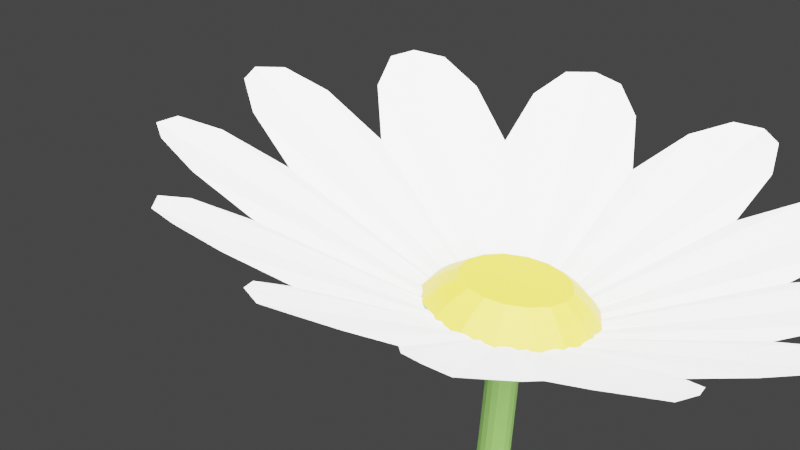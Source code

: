 # Source: flower.blend  (saved by Blender 3.0.42; exported with 4.5.12 LTS)
import bpy
from mathutils import Matrix  # noqa: F401  (used for matrix-valued properties, if any)

bpy.ops.wm.read_factory_settings(use_empty=True)
scene = bpy.context.scene
scene.name = 'Scene'

# ---- collections
col_collection = bpy.data.collections.new('Collection'); scene.collection.children.link(col_collection)

# ---- materials (node trees are filled in below, after node groups)
mat_material_001 = bpy.data.materials.new('Material.001')
mat_material_001.use_transparent_shadow = False
mat_material_002 = bpy.data.materials.new('Material.002')
mat_material_002.use_transparent_shadow = False

# ---- material node trees
mat_material_001.use_nodes = True; mat_material_001.node_tree.nodes.clear()
_N = mat_material_001.node_tree.nodes; _L = mat_material_001.node_tree.links
n0 = _N.new('ShaderNodeBsdfPrincipled'); n0.name = 'Principled BSDF'; n0.location = (10, 300)
n0.distribution = 'GGX'
n0.subsurface_method = 'RANDOM_WALK_SKIN'
n0.inputs[0].default_value = (0.1312, 0.2703, 0.06102, 1.0)
n0.inputs[3].default_value = 1.45
n0.inputs[27].default_value = (0.0, 0.0, 0.0, 1.0)
n0.inputs[28].default_value = 1.0
n1 = _N.new('ShaderNodeOutputMaterial'); n1.name = 'Material Output'; n1.location = (300, 300)
_L.new(n0.outputs[0], n1.inputs[0])
n1.is_active_output = True
mat_material_002.use_nodes = True; mat_material_002.node_tree.nodes.clear()
_N = mat_material_002.node_tree.nodes; _L = mat_material_002.node_tree.links
n0 = _N.new('ShaderNodeBsdfPrincipled'); n0.name = 'Principled BSDF'; n0.location = (10, 300)
n0.distribution = 'GGX'
n0.subsurface_method = 'RANDOM_WALK_SKIN'
n0.inputs[0].default_value = (0.576, 0.442, 0.0309, 1.0)
n0.inputs[3].default_value = 1.45
n0.inputs[27].default_value = (0.0, 0.0, 0.0, 1.0)
n0.inputs[28].default_value = 1.0
n1 = _N.new('ShaderNodeOutputMaterial'); n1.name = 'Material Output'; n1.location = (300, 300)
_L.new(n0.outputs[0], n1.inputs[0])
n1.is_active_output = True

# ---- world
world_world = bpy.data.worlds.new('World'); scene.world = world_world
world_world.use_nodes = True; world_world.node_tree.nodes.clear()
_N = world_world.node_tree.nodes; _L = world_world.node_tree.links
n0 = _N.new('ShaderNodeOutputWorld'); n0.name = 'World Output'; n0.location = (300, 300)
n1 = _N.new('ShaderNodeBackground'); n1.name = 'Background'; n1.location = (10, 300)
n1.inputs[0].default_value = (0.05088, 0.05088, 0.05088, 1.0)
_L.new(n1.outputs[0], n0.inputs[0])
n0.is_active_output = True
world_world.color = (0.05088, 0.05088, 0.05088)
world_world.use_sun_shadow = False
world_world.sun_shadow_jitter_overblur = 0.0

# ---- cameras
cam_camera = bpy.data.cameras.new('Camera')
cam_camera.clip_end = 100.0
cam_camera.lens = 150.5
cam_camera.ortho_scale = 7.314

# ---- lights
light_light = bpy.data.lights.new('Light', 'SUN')
light_light.transmission_factor = 0.0
light_light.angle = 2.094
light_light.energy = 20.0
light_light.shadow_soft_size = 0.1
light_light.shadow_cascade_max_distance = 1000.0

# ---- meshes
me_circle = bpy.data.meshes.new('Circle')
me_circle.from_pydata([(-1.475, -0.5823, 0.6063), (-2.63, -0.707, 1.005), (-3.4, -0.5643, 1.337), (-3.826, -0.299, 1.499), (-3.971, 0.01354, 1.514), (-3.826, 0.3269, 1.499), (-3.4, 0.5922, 1.337), (-2.63, 0.734, 1.005), (-1.475, 0.6102, 0.6063), (-0.4088, 0.2461, 0.1612), (-0.06031, 0.03406, 0.06892), (-0.04142, 0.01636, 0.06175), (-0.04027, 0.01394, 0.06131), (-0.03606, 0.01113, 0.01965), (-0.06031, -0.006167, 0.06892), (-0.4088, -0.219, 0.1612), (-0.4142, 0.09321, 0.2033), (-1.475, 0.2705, 0.6063), (-2.635, 0.4644, 1.047), (-1.47, 0.4792, 0.5642), (-0.4142, -0.06532, 0.2033), (-1.475, -0.2426, 0.6063), (-2.635, -0.4365, 1.047), (-1.47, -0.4521, 0.5642), (-0.4088, 0.01136, 0.1612), (-1.47, 0.01201, 0.5642), (-2.63, 0.01272, 1.005), (-3.394, 0.01319, 1.295), (-3.821, 0.01345, 1.457), (-0.9863, -1.242, 0.6063), (-1.924, -1.927, 1.005), (-2.662, -2.188, 1.337), (-3.164, -2.172, 1.499), (-3.445, -1.974, 1.514), (-3.477, -1.63, 1.499), (-3.24, -1.187, 1.337), (-2.644, -0.6791, 1.005), (-1.583, -0.2091, 0.6063), (-0.4771, 0.008724, 0.1612), (-0.06926, -0.000662, 0.06892), (-0.04405, -0.006544, 0.06175), (-0.04184, -0.008057, 0.06131), (-0.03679, -0.008393, 0.01965), (-0.04915, -0.0355, 0.06892), (-0.2445, -0.3941, 0.1612), (-0.4053, -0.1264, 0.2033), (-1.413, -0.5032, 0.6063), (-2.514, -0.9153, 1.047), (-1.512, -0.3198, 0.5642), (-0.326, -0.2637, 0.2033), (-1.156, -0.9477, 0.6063), (-2.064, -1.695, 1.047), (-1.047, -1.126, 0.5642), (-0.3597, -0.1946, 0.1612), (-1.279, -0.7244, 0.5642), (-2.284, -1.304, 1.005), (-2.946, -1.686, 1.295), (-3.316, -1.899, 1.457), (-0.2332, -1.569, 0.6063), (-0.7025, -2.631, 1.005), (-1.211, -3.226, 1.337), (-1.654, -3.463, 1.499), (-1.997, -3.432, 1.514), (-2.196, -3.15, 1.499), (-2.213, -2.648, 1.337), (-1.95, -1.91, 1.005), (-1.266, -0.9723, 0.6063), (-0.4175, -0.231, 0.1612), (-0.05965, -0.0352, 0.06892), (-0.03488, -0.02769, 0.06175), (-0.03221, -0.0279, 0.06131), (-0.02767, -0.02566, 0.01965), (-0.02482, -0.05532, 0.06892), (-0.01473, -0.4636, 0.1612), (-0.2878, -0.3121, 0.2033), (-0.9718, -1.142, 0.6063), (-1.72, -2.05, 1.047), (-1.15, -1.033, 0.5642), (-0.1505, -0.3913, 0.2033), (-0.5274, -1.399, 0.6063), (-0.9394, -2.5, 1.047), (-0.3433, -1.499, 0.5642), (-0.2142, -0.3484, 0.1612), (-0.7452, -1.267, 0.5642), (-1.326, -2.271, 1.005), (-1.709, -2.933, 1.295), (-1.922, -3.302, 1.457), (0.5823, -1.475, 0.6063), (0.707, -2.63, 1.005), (0.5643, -3.4, 1.337), (0.299, -3.826, 1.499), (-0.01354, -3.971, 1.514), (-0.3269, -3.826, 1.499), (-0.5922, -3.4, 1.337), (-0.734, -2.63, 1.005), (-0.6102, -1.475, 0.6063), (-0.2461, -0.4088, 0.1612), (-0.03406, -0.06031, 0.06892), (-0.01636, -0.04142, 0.06175), (-0.01394, -0.04027, 0.06131), (-0.01113, -0.03606, 0.01965), (0.006167, -0.06031, 0.06892), (0.219, -0.4088, 0.1612), (-0.09321, -0.4142, 0.2033), (-0.2705, -1.475, 0.6063), (-0.4644, -2.635, 1.047), (-0.4792, -1.47, 0.5642), (0.06532, -0.4142, 0.2033), (0.2426, -1.475, 0.6063), (0.4365, -2.635, 1.047), (0.4521, -1.47, 0.5642), (-0.01136, -0.4088, 0.1612), (-0.01201, -1.47, 0.5642), (-0.01272, -2.63, 1.005), (-0.01319, -3.394, 1.295), (-0.01345, -3.821, 1.457), (1.242, -0.9863, 0.6063), (1.927, -1.924, 1.005), (2.188, -2.662, 1.337), (2.172, -3.164, 1.499), (1.974, -3.445, 1.514), (1.63, -3.477, 1.499), (1.187, -3.24, 1.337), (0.6791, -2.644, 1.005), (0.2091, -1.583, 0.6063), (-0.008724, -0.4771, 0.1612), (0.000662, -0.06926, 0.06892), (0.006544, -0.04405, 0.06175), (0.008057, -0.04184, 0.06131), (0.008393, -0.03679, 0.01965), (0.0355, -0.04915, 0.06892), (0.3941, -0.2445, 0.1612), (0.1264, -0.4053, 0.2033), (0.5032, -1.413, 0.6063), (0.9153, -2.514, 1.047), (0.3198, -1.512, 0.5642), (0.2637, -0.326, 0.2033), (0.9477, -1.156, 0.6063), (1.695, -2.064, 1.047), (1.126, -1.047, 0.5642), (0.1946, -0.3597, 0.1612), (0.7244, -1.279, 0.5642), (1.304, -2.284, 1.005), (1.686, -2.946, 1.295), (1.899, -3.316, 1.457), (1.569, -0.2332, 0.6063), (2.631, -0.7025, 1.005), (3.226, -1.211, 1.337), (3.463, -1.654, 1.499), (3.432, -1.997, 1.514), (3.15, -2.196, 1.499), (2.648, -2.213, 1.337), (1.91, -1.95, 1.005), (0.9723, -1.266, 0.6063), (0.231, -0.4175, 0.1612), (0.0352, -0.05965, 0.06892), (0.02769, -0.03488, 0.06175), (0.0279, -0.03221, 0.06131), (0.02566, -0.02767, 0.01965), (0.05532, -0.02482, 0.06892), (0.4636, -0.01473, 0.1612), (0.3121, -0.2878, 0.2033), (1.142, -0.9718, 0.6063), (2.05, -1.72, 1.047), (1.033, -1.15, 0.5642), (0.3913, -0.1505, 0.2033), (1.399, -0.5274, 0.6063), (2.5, -0.9394, 1.047), (1.499, -0.3433, 0.5642), (0.3484, -0.2142, 0.1612), (1.267, -0.7452, 0.5642), (2.271, -1.326, 1.005), (2.933, -1.709, 1.295), (3.302, -1.922, 1.457), (1.475, 0.5823, 0.6063), (2.63, 0.707, 1.005), (3.4, 0.5643, 1.337), (3.826, 0.299, 1.499), (3.971, -0.01354, 1.514), (3.826, -0.3269, 1.499), (3.4, -0.5922, 1.337), (2.63, -0.734, 1.005), (1.475, -0.6102, 0.6063), (0.4088, -0.2461, 0.1612), (0.06031, -0.03406, 0.06892), (0.04142, -0.01636, 0.06175), (0.04027, -0.01394, 0.06131), (0.03606, -0.01113, 0.01965), (0.06031, 0.006167, 0.06892), (0.4088, 0.219, 0.1612), (0.4142, -0.09321, 0.2033), (1.475, -0.2705, 0.6063), (2.635, -0.4644, 1.047), (1.47, -0.4792, 0.5642), (0.4142, 0.06532, 0.2033), (1.475, 0.2426, 0.6063), (2.635, 0.4365, 1.047), (1.47, 0.4521, 0.5642), (0.4088, -0.01136, 0.1612), (1.47, -0.01201, 0.5642), (2.63, -0.01272, 1.005), (3.394, -0.01319, 1.295), (3.821, -0.01345, 1.457), (0.9863, 1.242, 0.6063), (1.924, 1.927, 1.005), (2.662, 2.188, 1.337), (3.164, 2.172, 1.499), (3.445, 1.974, 1.514), (3.477, 1.63, 1.499), (3.24, 1.187, 1.337), (2.644, 0.6791, 1.005), (1.583, 0.2091, 0.6063), (0.4771, -0.008724, 0.1612), (0.06926, 0.000662, 0.06892), (0.04405, 0.006544, 0.06175), (0.04184, 0.008057, 0.06131), (0.03679, 0.008393, 0.01965), (0.04915, 0.0355, 0.06892), (0.2445, 0.3941, 0.1612), (0.4053, 0.1264, 0.2033), (1.413, 0.5032, 0.6063), (2.514, 0.9153, 1.047), (1.512, 0.3198, 0.5642), (0.326, 0.2637, 0.2033), (1.156, 0.9477, 0.6063), (2.064, 1.695, 1.047), (1.047, 1.126, 0.5642), (0.3597, 0.1946, 0.1612), (1.279, 0.7244, 0.5642), (2.284, 1.304, 1.005), (2.946, 1.686, 1.295), (3.316, 1.899, 1.457), (0.2332, 1.569, 0.6063), (0.7025, 2.631, 1.005), (1.211, 3.226, 1.337), (1.654, 3.463, 1.499), (1.997, 3.432, 1.514), (2.196, 3.15, 1.499), (2.213, 2.648, 1.337), (1.95, 1.91, 1.005), (1.266, 0.9723, 0.6063), (0.4175, 0.231, 0.1612), (0.05965, 0.0352, 0.06892), (0.03488, 0.02769, 0.06175), (0.03221, 0.0279, 0.06131), (0.02767, 0.02566, 0.01965), (0.02482, 0.05532, 0.06892), (0.01473, 0.4636, 0.1612), (0.2878, 0.3121, 0.2033), (0.9718, 1.142, 0.6063), (1.72, 2.05, 1.047), (1.15, 1.033, 0.5642), (0.1505, 0.3913, 0.2033), (0.5274, 1.399, 0.6063), (0.9394, 2.5, 1.047), (0.3433, 1.499, 0.5642), (0.2142, 0.3484, 0.1612), (0.7452, 1.267, 0.5642), (1.326, 2.271, 1.005), (1.709, 2.933, 1.295), (1.922, 3.302, 1.457), (-0.5823, 1.475, 0.6063), (-0.707, 2.63, 1.005), (-0.5643, 3.4, 1.337), (-0.299, 3.826, 1.499), (0.01354, 3.971, 1.514), (0.3269, 3.826, 1.499), (0.5922, 3.4, 1.337), (0.734, 2.63, 1.005), (0.6102, 1.475, 0.6063), (0.2461, 0.4088, 0.1612), (0.03406, 0.06031, 0.06892), (0.01636, 0.04142, 0.06175), (0.01394, 0.04027, 0.06131), (0.01113, 0.03606, 0.01965), (-0.006167, 0.06031, 0.06892), (-0.219, 0.4088, 0.1612), (0.09321, 0.4142, 0.2033), (0.2705, 1.475, 0.6063), (0.4644, 2.635, 1.047), (0.4792, 1.47, 0.5642), (-0.06532, 0.4142, 0.2033), (-0.2426, 1.475, 0.6063), (-0.4365, 2.635, 1.047), (-0.4521, 1.47, 0.5642), (0.01136, 0.4088, 0.1612), (0.01201, 1.47, 0.5642), (0.01272, 2.63, 1.005), (0.01319, 3.394, 1.295), (0.01345, 3.821, 1.457), (-1.242, 0.9863, 0.6063), (-1.927, 1.924, 1.005), (-2.188, 2.662, 1.337), (-2.172, 3.164, 1.499), (-1.974, 3.445, 1.514), (-1.63, 3.477, 1.499), (-1.187, 3.24, 1.337), (-0.6791, 2.644, 1.005), (-0.2091, 1.583, 0.6063), (0.008724, 0.4771, 0.1612), (-0.000662, 0.06926, 0.06892), (-0.006544, 0.04405, 0.06175), (-0.008057, 0.04184, 0.06131), (-0.008393, 0.03679, 0.01965), (-0.0355, 0.04915, 0.06892), (-0.3941, 0.2445, 0.1612), (-0.1264, 0.4053, 0.2033), (-0.5032, 1.413, 0.6063), (-0.9153, 2.514, 1.047), (-0.3198, 1.512, 0.5642), (-0.2637, 0.326, 0.2033), (-0.9477, 1.156, 0.6063), (-1.695, 2.064, 1.047), (-1.126, 1.047, 0.5642), (-0.1946, 0.3597, 0.1612), (-0.7244, 1.279, 0.5642), (-1.304, 2.284, 1.005), (-1.686, 2.946, 1.295), (-1.899, 3.316, 1.457), (-1.569, 0.2332, 0.6063), (-2.631, 0.7025, 1.005), (-3.226, 1.211, 1.337), (-3.463, 1.654, 1.499), (-3.432, 1.997, 1.514), (-3.15, 2.196, 1.499), (-2.648, 2.213, 1.337), (-1.91, 1.95, 1.005), (-0.9723, 1.266, 0.6063), (-0.231, 0.4175, 0.1612), (-0.0352, 0.05965, 0.06892), (-0.02769, 0.03488, 0.06175), (-0.0279, 0.03221, 0.06131), (-0.02566, 0.02767, 0.01965), (-0.05532, 0.02482, 0.06892), (-0.4636, 0.01473, 0.1612), (-0.3121, 0.2878, 0.2033), (-1.142, 0.9718, 0.6063), (-2.05, 1.72, 1.047), (-1.033, 1.15, 0.5642), (-0.3913, 0.1505, 0.2033), (-1.399, 0.5274, 0.6063), (-2.5, 0.9394, 1.047), (-1.499, 0.3433, 0.5642), (-0.3484, 0.2142, 0.1612), (-1.267, 0.7452, 0.5642), (-2.271, 1.326, 1.005), (-2.933, 1.709, 1.295), (-3.302, 1.922, 1.457)], [], [(28, 3, 4), (27, 28, 5, 6), (18, 6, 7), (19, 7, 8), (9, 19, 8), (10, 16, 9), (25, 26, 18, 17), (24, 25, 17, 16), (14, 15, 20), (27, 6, 18, 26), (16, 17, 19, 9), (17, 18, 7, 19), (1, 22, 21, 23), (15, 0, 23), (13, 14, 20, 24), (1, 2, 22), (20, 15, 23, 21), (0, 1, 23), (2, 3, 28, 27), (2, 27, 26, 22), (21, 22, 26, 25), (20, 21, 25, 24), (12, 13, 24, 16, 10, 11), (5, 28, 4), (57, 32, 33), (56, 57, 34, 35), (47, 35, 36), (48, 36, 37), (38, 48, 37), (39, 45, 38), (54, 55, 47, 46), (53, 54, 46, 45), (43, 44, 49), (56, 35, 47, 55), (45, 46, 48, 38), (46, 47, 36, 48), (30, 51, 50, 52), (44, 29, 52), (42, 43, 49, 53), (30, 31, 51), (49, 44, 52, 50), (29, 30, 52), (31, 32, 57, 56), (31, 56, 55, 51), (50, 51, 55, 54), (49, 50, 54, 53), (41, 42, 53, 45, 39, 40), (34, 57, 33), (86, 61, 62), (85, 86, 63, 64), (76, 64, 65), (77, 65, 66), (67, 77, 66), (68, 74, 67), (83, 84, 76, 75), (82, 83, 75, 74), (72, 73, 78), (85, 64, 76, 84), (74, 75, 77, 67), (75, 76, 65, 77), (59, 80, 79, 81), (73, 58, 81), (71, 72, 78, 82), (59, 60, 80), (78, 73, 81, 79), (58, 59, 81), (60, 61, 86, 85), (60, 85, 84, 80), (79, 80, 84, 83), (78, 79, 83, 82), (70, 71, 82, 74, 68, 69), (63, 86, 62), (115, 90, 91), (114, 115, 92, 93), (105, 93, 94), (106, 94, 95), (96, 106, 95), (97, 103, 96), (112, 113, 105, 104), (111, 112, 104, 103), (101, 102, 107), (114, 93, 105, 113), (103, 104, 106, 96), (104, 105, 94, 106), (88, 109, 108, 110), (102, 87, 110), (100, 101, 107, 111), (88, 89, 109), (107, 102, 110, 108), (87, 88, 110), (89, 90, 115, 114), (89, 114, 113, 109), (108, 109, 113, 112), (107, 108, 112, 111), (99, 100, 111, 103, 97, 98), (92, 115, 91), (144, 119, 120), (143, 144, 121, 122), (134, 122, 123), (135, 123, 124), (125, 135, 124), (126, 132, 125), (141, 142, 134, 133), (140, 141, 133, 132), (130, 131, 136), (143, 122, 134, 142), (132, 133, 135, 125), (133, 134, 123, 135), (117, 138, 137, 139), (131, 116, 139), (129, 130, 136, 140), (117, 118, 138), (136, 131, 139, 137), (116, 117, 139), (118, 119, 144, 143), (118, 143, 142, 138), (137, 138, 142, 141), (136, 137, 141, 140), (128, 129, 140, 132, 126, 127), (121, 144, 120), (173, 148, 149), (172, 173, 150, 151), (163, 151, 152), (164, 152, 153), (154, 164, 153), (155, 161, 154), (170, 171, 163, 162), (169, 170, 162, 161), (159, 160, 165), (172, 151, 163, 171), (161, 162, 164, 154), (162, 163, 152, 164), (146, 167, 166, 168), (160, 145, 168), (158, 159, 165, 169), (146, 147, 167), (165, 160, 168, 166), (145, 146, 168), (147, 148, 173, 172), (147, 172, 171, 167), (166, 167, 171, 170), (165, 166, 170, 169), (157, 158, 169, 161, 155, 156), (150, 173, 149), (202, 177, 178), (201, 202, 179, 180), (192, 180, 181), (193, 181, 182), (183, 193, 182), (184, 190, 183), (199, 200, 192, 191), (198, 199, 191, 190), (188, 189, 194), (201, 180, 192, 200), (190, 191, 193, 183), (191, 192, 181, 193), (175, 196, 195, 197), (189, 174, 197), (187, 188, 194, 198), (175, 176, 196), (194, 189, 197, 195), (174, 175, 197), (176, 177, 202, 201), (176, 201, 200, 196), (195, 196, 200, 199), (194, 195, 199, 198), (186, 187, 198, 190, 184, 185), (179, 202, 178), (231, 206, 207), (230, 231, 208, 209), (221, 209, 210), (222, 210, 211), (212, 222, 211), (213, 219, 212), (228, 229, 221, 220), (227, 228, 220, 219), (217, 218, 223), (230, 209, 221, 229), (219, 220, 222, 212), (220, 221, 210, 222), (204, 225, 224, 226), (218, 203, 226), (216, 217, 223, 227), (204, 205, 225), (223, 218, 226, 224), (203, 204, 226), (205, 206, 231, 230), (205, 230, 229, 225), (224, 225, 229, 228), (223, 224, 228, 227), (215, 216, 227, 219, 213, 214), (208, 231, 207), (260, 235, 236), (259, 260, 237, 238), (250, 238, 239), (251, 239, 240), (241, 251, 240), (242, 248, 241), (257, 258, 250, 249), (256, 257, 249, 248), (246, 247, 252), (259, 238, 250, 258), (248, 249, 251, 241), (249, 250, 239, 251), (233, 254, 253, 255), (247, 232, 255), (245, 246, 252, 256), (233, 234, 254), (252, 247, 255, 253), (232, 233, 255), (234, 235, 260, 259), (234, 259, 258, 254), (253, 254, 258, 257), (252, 253, 257, 256), (244, 245, 256, 248, 242, 243), (237, 260, 236), (289, 264, 265), (288, 289, 266, 267), (279, 267, 268), (280, 268, 269), (270, 280, 269), (271, 277, 270), (286, 287, 279, 278), (285, 286, 278, 277), (275, 276, 281), (288, 267, 279, 287), (277, 278, 280, 270), (278, 279, 268, 280), (262, 283, 282, 284), (276, 261, 284), (274, 275, 281, 285), (262, 263, 283), (281, 276, 284, 282), (261, 262, 284), (263, 264, 289, 288), (263, 288, 287, 283), (282, 283, 287, 286), (281, 282, 286, 285), (273, 274, 285, 277, 271, 272), (266, 289, 265), (318, 293, 294), (317, 318, 295, 296), (308, 296, 297), (309, 297, 298), (299, 309, 298), (300, 306, 299), (315, 316, 308, 307), (314, 315, 307, 306), (304, 305, 310), (317, 296, 308, 316), (306, 307, 309, 299), (307, 308, 297, 309), (291, 312, 311, 313), (305, 290, 313), (303, 304, 310, 314), (291, 292, 312), (310, 305, 313, 311), (290, 291, 313), (292, 293, 318, 317), (292, 317, 316, 312), (311, 312, 316, 315), (310, 311, 315, 314), (302, 303, 314, 306, 300, 301), (295, 318, 294), (347, 322, 323), (346, 347, 324, 325), (337, 325, 326), (338, 326, 327), (328, 338, 327), (329, 335, 328), (344, 345, 337, 336), (343, 344, 336, 335), (333, 334, 339), (346, 325, 337, 345), (335, 336, 338, 328), (336, 337, 326, 338), (320, 341, 340, 342), (334, 319, 342), (332, 333, 339, 343), (320, 321, 341), (339, 334, 342, 340), (319, 320, 342), (321, 322, 347, 346), (321, 346, 345, 341), (340, 341, 345, 344), (339, 340, 344, 343), (331, 332, 343, 335, 329, 330), (324, 347, 323)])
_uv = me_circle.uv_layers.new(name='UVMap')
_uv.uv.foreach_set('vector', [0.0, 0.0, 0.0, 0.0, 0.0, 0.0, 0.0, 0.0, 0.0, 0.0, 0.0, 0.0, 0.0, 0.0, 0.0, 0.0, 0.0, 0.0, 0.0, 0.0, 0.0, 0.0, 0.0, 0.0, 0.0, 0.0, 0.0, 0.0, 0.0, 0.0, 0.0, 0.0, 0.0, 0.0, 0.0, 0.0, 0.0, 0.0, 0.0, 0.0, 0.0, 0.0, 0.0, 0.0, 0.0, 0.0, 0.0, 0.0, 0.0, 0.0, 0.0, 0.0, 0.0, 0.0, 0.0, 0.0, 0.0, 0.0, 0.0, 0.0, 0.0, 0.0, 0.0, 0.0, 0.0, 0.0, 0.0, 0.0, 0.0, 0.0, 0.0, 0.0, 0.0, 0.0, 0.0, 0.0, 0.0, 0.0, 0.0, 0.0, 0.0, 0.0, 0.0, 0.0, 0.0, 0.0, 0.0, 0.0, 0.0, 0.0, 0.0, 0.0, 0.0, 0.0, 0.0, 0.0, 0.0, 0.0, 0.0, 0.0, 0.0, 0.0, 0.0, 0.0, 0.0, 0.0, 0.0, 0.0, 0.0, 0.0, 0.0, 0.0, 0.0, 0.0, 0.0, 0.0, 0.0, 0.0, 0.0, 0.0, 0.0, 0.0, 0.0, 0.0, 0.0, 0.0, 0.0, 0.0, 0.0, 0.0, 0.0, 0.0, 0.0, 0.0, 0.0, 0.0, 0.0, 0.0, 0.0, 0.0, 0.0, 0.0, 0.0, 0.0, 0.0, 0.0, 0.0, 0.0, 0.0, 0.0, 0.0, 0.0, 0.0, 0.0, 0.0, 0.0, 0.0, 0.0, 0.0, 0.0, 0.0, 0.0, 0.0, 0.0, 0.0, 0.0, 0.0, 0.0, 0.0, 0.0, 0.0, 0.0, 0.0, 0.0, 0.0, 0.0, 0.0, 0.0, 0.0, 0.0, 0.0, 0.0, 0.0, 0.0, 0.0, 0.0, 0.0, 0.0, 0.0, 0.0, 0.0, 0.0, 0.0, 0.0, 0.0, 0.0, 0.0, 0.0, 0.0, 0.0, 0.0, 0.0, 0.0, 0.0, 0.0, 0.0, 0.0, 0.0, 0.0, 0.0, 0.0, 0.0, 0.0, 0.0, 0.0, 0.0, 0.0, 0.0, 0.0, 0.0, 0.0, 0.0, 0.0, 0.0, 0.0, 0.0, 0.0, 0.0, 0.0, 0.0, 0.0, 0.0, 0.0, 0.0, 0.0, 0.0, 0.0, 0.0, 0.0, 0.0, 0.0, 0.0, 0.0, 0.0, 0.0, 0.0, 0.0, 0.0, 0.0, 0.0, 0.0, 0.0, 0.0, 0.0, 0.0, 0.0, 0.0, 0.0, 0.0, 0.0, 0.0, 0.0, 0.0, 0.0, 0.0, 0.0, 0.0, 0.0, 0.0, 0.0, 0.0, 0.0, 0.0, 0.0, 0.0, 0.0, 0.0, 0.0, 0.0, 0.0, 0.0, 0.0, 0.0, 0.0, 0.0, 0.0, 0.0, 0.0, 0.0, 0.0, 0.0, 0.0, 0.0, 0.0, 0.0, 0.0, 0.0, 0.0, 0.0, 0.0, 0.0, 0.0, 0.0, 0.0, 0.0, 0.0, 0.0, 0.0, 0.0, 0.0, 0.0, 0.0, 0.0, 0.0, 0.0, 0.0, 0.0, 0.0, 0.0, 0.0, 0.0, 0.0, 0.0, 0.0, 0.0, 0.0, 0.0, 0.0, 0.0, 0.0, 0.0, 0.0, 0.0, 0.0, 0.0, 0.0, 0.0, 0.0, 0.0, 0.0, 0.0, 0.0, 0.0, 0.0, 0.0, 0.0, 0.0, 0.0, 0.0, 0.0, 0.0, 0.0, 0.0, 0.0, 0.0, 0.0, 0.0, 0.0, 0.0, 0.0, 0.0, 0.0, 0.0, 0.0, 0.0, 0.0, 0.0, 0.0, 0.0, 0.0, 0.0, 0.0, 0.0, 0.0, 0.0, 0.0, 0.0, 0.0, 0.0, 0.0, 0.0, 0.0, 0.0, 0.0, 0.0, 0.0, 0.0, 0.0, 0.0, 0.0, 0.0, 0.0, 0.0, 0.0, 0.0, 0.0, 0.0, 0.0, 0.0, 0.0, 0.0, 0.0, 0.0, 0.0, 0.0, 0.0, 0.0, 0.0, 0.0, 0.0, 0.0, 0.0, 0.0, 0.0, 0.0, 0.0, 0.0, 0.0, 0.0, 0.0, 0.0, 0.0, 0.0, 0.0, 0.0, 0.0, 0.0, 0.0, 0.0, 0.0, 0.0, 0.0, 0.0, 0.0, 0.0, 0.0, 0.0, 0.0, 0.0, 0.0, 0.0, 0.0, 0.0, 0.0, 0.0, 0.0, 0.0, 0.0, 0.0, 0.0, 0.0, 0.0, 0.0, 0.0, 0.0, 0.0, 0.0, 0.0, 0.0, 0.0, 0.0, 0.0, 0.0, 0.0, 0.0, 0.0, 0.0, 0.0, 0.0, 0.0, 0.0, 0.0, 0.0, 0.0, 0.0, 0.0, 0.0, 0.0, 0.0, 0.0, 0.0, 0.0, 0.0, 0.0, 0.0, 0.0, 0.0, 0.0, 0.0, 0.0, 0.0, 0.0, 0.0, 0.0, 0.0, 0.0, 0.0, 0.0, 0.0, 0.0, 0.0, 0.0, 0.0, 0.0, 0.0, 0.0, 0.0, 0.0, 0.0, 0.0, 0.0, 0.0, 0.0, 0.0, 0.0, 0.0, 0.0, 0.0, 0.0, 0.0, 0.0, 0.0, 0.0, 0.0, 0.0, 0.0, 0.0, 0.0, 0.0, 0.0, 0.0, 0.0, 0.0, 0.0, 0.0, 0.0, 0.0, 0.0, 0.0, 0.0, 0.0, 0.0, 0.0, 0.0, 0.0, 0.0, 0.0, 0.0, 0.0, 0.0, 0.0, 0.0, 0.0, 0.0, 0.0, 0.0, 0.0, 0.0, 0.0, 0.0, 0.0, 0.0, 0.0, 0.0, 0.0, 0.0, 0.0, 0.0, 0.0, 0.0, 0.0, 0.0, 0.0, 0.0, 0.0, 0.0, 0.0, 0.0, 0.0, 0.0, 0.0, 0.0, 0.0, 0.0, 0.0, 0.0, 0.0, 0.0, 0.0, 0.0, 0.0, 0.0, 0.0, 0.0, 0.0, 0.0, 0.0, 0.0, 0.0, 0.0, 0.0, 0.0, 0.0, 0.0, 0.0, 0.0, 0.0, 0.0, 0.0, 0.0, 0.0, 0.0, 0.0, 0.0, 0.0, 0.0, 0.0, 0.0, 0.0, 0.0, 0.0, 0.0, 0.0, 0.0, 0.0, 0.0, 0.0, 0.0, 0.0, 0.0, 0.0, 0.0, 0.0, 0.0, 0.0, 0.0, 0.0, 0.0, 0.0, 0.0, 0.0, 0.0, 0.0, 0.0, 0.0, 0.0, 0.0, 0.0, 0.0, 0.0, 0.0, 0.0, 0.0, 0.0, 0.0, 0.0, 0.0, 0.0, 0.0, 0.0, 0.0, 0.0, 0.0, 0.0, 0.0, 0.0, 0.0, 0.0, 0.0, 0.0, 0.0, 0.0, 0.0, 0.0, 0.0, 0.0, 0.0, 0.0, 0.0, 0.0, 0.0, 0.0, 0.0, 0.0, 0.0, 0.0, 0.0, 0.0, 0.0, 0.0, 0.0, 0.0, 0.0, 0.0, 0.0, 0.0, 0.0, 0.0, 0.0, 0.0, 0.0, 0.0, 0.0, 0.0, 0.0, 0.0, 0.0, 0.0, 0.0, 0.0, 0.0, 0.0, 0.0, 0.0, 0.0, 0.0, 0.0, 0.0, 0.0, 0.0, 0.0, 0.0, 0.0, 0.0, 0.0, 0.0, 0.0, 0.0, 0.0, 0.0, 0.0, 0.0, 0.0, 0.0, 0.0, 0.0, 0.0, 0.0, 0.0, 0.0, 0.0, 0.0, 0.0, 0.0, 0.0, 0.0, 0.0, 0.0, 0.0, 0.0, 0.0, 0.0, 0.0, 0.0, 0.0, 0.0, 0.0, 0.0, 0.0, 0.0, 0.0, 0.0, 0.0, 0.0, 0.0, 0.0, 0.0, 0.0, 0.0, 0.0, 0.0, 0.0, 0.0, 0.0, 0.0, 0.0, 0.0, 0.0, 0.0, 0.0, 0.0, 0.0, 0.0, 0.0, 0.0, 0.0, 0.0, 0.0, 0.0, 0.0, 0.0, 0.0, 0.0, 0.0, 0.0, 0.0, 0.0, 0.0, 0.0, 0.0, 0.0, 0.0, 0.0, 0.0, 0.0, 0.0, 0.0, 0.0, 0.0, 0.0, 0.0, 0.0, 0.0, 0.0, 0.0, 0.0, 0.0, 0.0, 0.0, 0.0, 0.0, 0.0, 0.0, 0.0, 0.0, 0.0, 0.0, 0.0, 0.0, 0.0, 0.0, 0.0, 0.0, 0.0, 0.0, 0.0, 0.0, 0.0, 0.0, 0.0, 0.0, 0.0, 0.0, 0.0, 0.0, 0.0, 0.0, 0.0, 0.0, 0.0, 0.0, 0.0, 0.0, 0.0, 0.0, 0.0, 0.0, 0.0, 0.0, 0.0, 0.0, 0.0, 0.0, 0.0, 0.0, 0.0, 0.0, 0.0, 0.0, 0.0, 0.0, 0.0, 0.0, 0.0, 0.0, 0.0, 0.0, 0.0, 0.0, 0.0, 0.0, 0.0, 0.0, 0.0, 0.0, 0.0, 0.0, 0.0, 0.0, 0.0, 0.0, 0.0, 0.0, 0.0, 0.0, 0.0, 0.0, 0.0, 0.0, 0.0, 0.0, 0.0, 0.0, 0.0, 0.0, 0.0, 0.0, 0.0, 0.0, 0.0, 0.0, 0.0, 0.0, 0.0, 0.0, 0.0, 0.0, 0.0, 0.0, 0.0, 0.0, 0.0, 0.0, 0.0, 0.0, 0.0, 0.0, 0.0, 0.0, 0.0, 0.0, 0.0, 0.0, 0.0, 0.0, 0.0, 0.0, 0.0, 0.0, 0.0, 0.0, 0.0, 0.0, 0.0, 0.0, 0.0, 0.0, 0.0, 0.0, 0.0, 0.0, 0.0, 0.0, 0.0, 0.0, 0.0, 0.0, 0.0, 0.0, 0.0, 0.0, 0.0, 0.0, 0.0, 0.0, 0.0, 0.0, 0.0, 0.0, 0.0, 0.0, 0.0, 0.0, 0.0, 0.0, 0.0, 0.0, 0.0, 0.0, 0.0, 0.0, 0.0, 0.0, 0.0, 0.0, 0.0, 0.0, 0.0, 0.0, 0.0, 0.0, 0.0, 0.0, 0.0, 0.0, 0.0, 0.0, 0.0, 0.0, 0.0, 0.0, 0.0, 0.0, 0.0, 0.0, 0.0, 0.0, 0.0, 0.0, 0.0, 0.0, 0.0, 0.0, 0.0, 0.0, 0.0, 0.0, 0.0, 0.0, 0.0, 0.0, 0.0, 0.0, 0.0, 0.0, 0.0, 0.0, 0.0, 0.0, 0.0, 0.0, 0.0, 0.0, 0.0, 0.0, 0.0, 0.0, 0.0, 0.0, 0.0, 0.0, 0.0, 0.0, 0.0, 0.0, 0.0, 0.0, 0.0, 0.0, 0.0, 0.0, 0.0, 0.0, 0.0, 0.0, 0.0, 0.0, 0.0, 0.0, 0.0, 0.0, 0.0, 0.0, 0.0, 0.0, 0.0, 0.0, 0.0, 0.0, 0.0, 0.0, 0.0, 0.0, 0.0, 0.0, 0.0, 0.0, 0.0, 0.0, 0.0, 0.0, 0.0, 0.0, 0.0, 0.0, 0.0, 0.0, 0.0, 0.0, 0.0, 0.0, 0.0, 0.0, 0.0, 0.0, 0.0, 0.0, 0.0, 0.0, 0.0, 0.0, 0.0, 0.0, 0.0, 0.0, 0.0, 0.0, 0.0, 0.0, 0.0, 0.0, 0.0, 0.0, 0.0, 0.0, 0.0, 0.0, 0.0, 0.0, 0.0, 0.0, 0.0, 0.0, 0.0, 0.0, 0.0, 0.0, 0.0, 0.0, 0.0, 0.0, 0.0, 0.0, 0.0, 0.0, 0.0, 0.0, 0.0, 0.0, 0.0, 0.0, 0.0, 0.0, 0.0, 0.0, 0.0, 0.0, 0.0, 0.0, 0.0, 0.0, 0.0, 0.0, 0.0, 0.0, 0.0, 0.0, 0.0, 0.0, 0.0, 0.0, 0.0, 0.0, 0.0, 0.0, 0.0, 0.0, 0.0, 0.0, 0.0, 0.0, 0.0, 0.0, 0.0, 0.0, 0.0, 0.0, 0.0, 0.0, 0.0, 0.0, 0.0, 0.0, 0.0, 0.0, 0.0, 0.0, 0.0, 0.0, 0.0, 0.0, 0.0, 0.0, 0.0, 0.0, 0.0, 0.0, 0.0, 0.0, 0.0, 0.0, 0.0, 0.0, 0.0, 0.0, 0.0, 0.0, 0.0, 0.0, 0.0, 0.0, 0.0, 0.0, 0.0, 0.0, 0.0, 0.0, 0.0, 0.0, 0.0, 0.0, 0.0, 0.0, 0.0, 0.0, 0.0, 0.0, 0.0, 0.0, 0.0, 0.0, 0.0, 0.0, 0.0, 0.0, 0.0, 0.0, 0.0, 0.0, 0.0, 0.0, 0.0, 0.0, 0.0, 0.0, 0.0, 0.0, 0.0, 0.0, 0.0, 0.0, 0.0, 0.0, 0.0, 0.0, 0.0, 0.0, 0.0, 0.0, 0.0, 0.0, 0.0, 0.0, 0.0, 0.0, 0.0, 0.0, 0.0, 0.0, 0.0, 0.0, 0.0, 0.0, 0.0, 0.0, 0.0, 0.0, 0.0, 0.0, 0.0, 0.0, 0.0, 0.0, 0.0, 0.0, 0.0, 0.0, 0.0, 0.0, 0.0, 0.0, 0.0, 0.0, 0.0, 0.0, 0.0, 0.0, 0.0, 0.0, 0.0, 0.0, 0.0, 0.0, 0.0, 0.0, 0.0, 0.0, 0.0, 0.0, 0.0, 0.0, 0.0, 0.0, 0.0, 0.0, 0.0, 0.0, 0.0, 0.0, 0.0, 0.0, 0.0, 0.0, 0.0, 0.0, 0.0, 0.0, 0.0, 0.0, 0.0, 0.0, 0.0, 0.0, 0.0, 0.0, 0.0, 0.0, 0.0, 0.0, 0.0, 0.0, 0.0, 0.0, 0.0, 0.0, 0.0, 0.0, 0.0, 0.0, 0.0, 0.0, 0.0, 0.0, 0.0, 0.0, 0.0, 0.0, 0.0, 0.0, 0.0, 0.0, 0.0, 0.0, 0.0, 0.0, 0.0, 0.0, 0.0, 0.0, 0.0, 0.0, 0.0, 0.0, 0.0, 0.0, 0.0, 0.0, 0.0, 0.0, 0.0, 0.0, 0.0, 0.0, 0.0, 0.0, 0.0, 0.0, 0.0, 0.0, 0.0, 0.0, 0.0, 0.0, 0.0, 0.0, 0.0, 0.0, 0.0, 0.0, 0.0, 0.0, 0.0, 0.0, 0.0, 0.0, 0.0, 0.0, 0.0, 0.0, 0.0, 0.0, 0.0, 0.0, 0.0, 0.0, 0.0, 0.0, 0.0, 0.0, 0.0, 0.0, 0.0, 0.0, 0.0, 0.0, 0.0, 0.0, 0.0, 0.0, 0.0, 0.0, 0.0, 0.0, 0.0, 0.0, 0.0, 0.0, 0.0, 0.0, 0.0, 0.0, 0.0, 0.0, 0.0, 0.0, 0.0, 0.0, 0.0, 0.0, 0.0, 0.0, 0.0, 0.0, 0.0, 0.0, 0.0, 0.0, 0.0, 0.0, 0.0, 0.0, 0.0, 0.0, 0.0, 0.0, 0.0, 0.0, 0.0, 0.0, 0.0, 0.0, 0.0, 0.0, 0.0, 0.0, 0.0, 0.0, 0.0, 0.0, 0.0, 0.0, 0.0, 0.0, 0.0, 0.0, 0.0, 0.0, 0.0, 0.0, 0.0, 0.0, 0.0, 0.0, 0.0, 0.0, 0.0, 0.0, 0.0, 0.0, 0.0, 0.0, 0.0, 0.0, 0.0, 0.0, 0.0, 0.0, 0.0, 0.0, 0.0, 0.0, 0.0, 0.0, 0.0, 0.0, 0.0, 0.0, 0.0, 0.0, 0.0, 0.0, 0.0, 0.0, 0.0, 0.0, 0.0, 0.0, 0.0, 0.0, 0.0, 0.0, 0.0, 0.0, 0.0, 0.0, 0.0, 0.0, 0.0, 0.0, 0.0, 0.0, 0.0, 0.0, 0.0, 0.0, 0.0, 0.0, 0.0, 0.0, 0.0, 0.0, 0.0, 0.0, 0.0, 0.0, 0.0, 0.0, 0.0, 0.0, 0.0, 0.0, 0.0, 0.0, 0.0, 0.0, 0.0, 0.0, 0.0, 0.0, 0.0, 0.0, 0.0, 0.0, 0.0, 0.0, 0.0, 0.0, 0.0, 0.0, 0.0, 0.0, 0.0, 0.0, 0.0, 0.0, 0.0, 0.0, 0.0, 0.0, 0.0, 0.0, 0.0, 0.0, 0.0, 0.0, 0.0, 0.0, 0.0, 0.0, 0.0, 0.0, 0.0, 0.0, 0.0, 0.0, 0.0, 0.0, 0.0, 0.0, 0.0, 0.0, 0.0, 0.0, 0.0, 0.0, 0.0, 0.0, 0.0, 0.0, 0.0, 0.0, 0.0, 0.0, 0.0, 0.0, 0.0, 0.0, 0.0, 0.0, 0.0, 0.0, 0.0, 0.0, 0.0, 0.0, 0.0, 0.0, 0.0, 0.0, 0.0, 0.0, 0.0, 0.0, 0.0, 0.0, 0.0, 0.0, 0.0, 0.0, 0.0, 0.0, 0.0, 0.0, 0.0, 0.0, 0.0, 0.0, 0.0, 0.0, 0.0, 0.0, 0.0, 0.0, 0.0, 0.0, 0.0, 0.0, 0.0, 0.0, 0.0, 0.0, 0.0, 0.0, 0.0, 0.0, 0.0, 0.0, 0.0, 0.0, 0.0, 0.0, 0.0, 0.0, 0.0, 0.0, 0.0, 0.0, 0.0, 0.0, 0.0, 0.0, 0.0, 0.0, 0.0, 0.0, 0.0, 0.0, 0.0, 0.0, 0.0, 0.0, 0.0, 0.0, 0.0, 0.0, 0.0, 0.0, 0.0, 0.0, 0.0, 0.0, 0.0, 0.0, 0.0, 0.0, 0.0, 0.0, 0.0, 0.0, 0.0, 0.0, 0.0, 0.0, 0.0, 0.0, 0.0, 0.0, 0.0, 0.0, 0.0, 0.0, 0.0, 0.0, 0.0, 0.0, 0.0, 0.0, 0.0, 0.0, 0.0, 0.0, 0.0, 0.0, 0.0, 0.0, 0.0, 0.0, 0.0, 0.0, 0.0, 0.0, 0.0, 0.0, 0.0, 0.0, 0.0, 0.0, 0.0, 0.0, 0.0, 0.0, 0.0, 0.0, 0.0, 0.0, 0.0, 0.0, 0.0, 0.0, 0.0, 0.0, 0.0, 0.0, 0.0, 0.0, 0.0, 0.0, 0.0, 0.0, 0.0, 0.0, 0.0, 0.0, 0.0, 0.0, 0.0, 0.0, 0.0, 0.0, 0.0, 0.0, 0.0, 0.0, 0.0, 0.0, 0.0, 0.0, 0.0, 0.0, 0.0, 0.0, 0.0, 0.0, 0.0, 0.0, 0.0, 0.0, 0.0, 0.0, 0.0, 0.0, 0.0, 0.0, 0.0, 0.0, 0.0, 0.0, 0.0, 0.0, 0.0, 0.0, 0.0, 0.0, 0.0, 0.0, 0.0, 0.0, 0.0, 0.0, 0.0, 0.0, 0.0, 0.0, 0.0, 0.0, 0.0, 0.0, 0.0, 0.0, 0.0, 0.0, 0.0, 0.0, 0.0, 0.0, 0.0, 0.0, 0.0, 0.0, 0.0, 0.0, 0.0, 0.0, 0.0, 0.0, 0.0, 0.0, 0.0, 0.0, 0.0, 0.0, 0.0, 0.0, 0.0, 0.0, 0.0, 0.0, 0.0, 0.0, 0.0, 0.0, 0.0, 0.0, 0.0, 0.0, 0.0, 0.0, 0.0, 0.0, 0.0, 0.0, 0.0, 0.0, 0.0, 0.0, 0.0, 0.0, 0.0, 0.0, 0.0, 0.0, 0.0, 0.0, 0.0, 0.0, 0.0, 0.0, 0.0, 0.0, 0.0, 0.0, 0.0, 0.0, 0.0, 0.0, 0.0, 0.0, 0.0, 0.0, 0.0, 0.0, 0.0, 0.0, 0.0, 0.0, 0.0, 0.0, 0.0, 0.0, 0.0, 0.0, 0.0, 0.0, 0.0, 0.0, 0.0, 0.0, 0.0, 0.0, 0.0, 0.0, 0.0, 0.0, 0.0, 0.0, 0.0, 0.0, 0.0, 0.0, 0.0, 0.0, 0.0, 0.0, 0.0, 0.0, 0.0, 0.0, 0.0, 0.0, 0.0, 0.0, 0.0, 0.0, 0.0, 0.0, 0.0, 0.0, 0.0, 0.0, 0.0, 0.0, 0.0, 0.0, 0.0, 0.0, 0.0, 0.0, 0.0, 0.0, 0.0, 0.0, 0.0, 0.0, 0.0, 0.0, 0.0, 0.0, 0.0, 0.0, 0.0, 0.0, 0.0, 0.0, 0.0, 0.0, 0.0, 0.0, 0.0, 0.0, 0.0, 0.0, 0.0, 0.0, 0.0, 0.0, 0.0, 0.0, 0.0, 0.0, 0.0, 0.0, 0.0, 0.0, 0.0, 0.0, 0.0, 0.0, 0.0, 0.0, 0.0, 0.0, 0.0, 0.0, 0.0, 0.0, 0.0, 0.0, 0.0, 0.0, 0.0, 0.0, 0.0, 0.0, 0.0, 0.0, 0.0, 0.0, 0.0, 0.0, 0.0, 0.0, 0.0, 0.0, 0.0, 0.0, 0.0, 0.0, 0.0, 0.0, 0.0, 0.0, 0.0, 0.0, 0.0, 0.0, 0.0, 0.0, 0.0, 0.0, 0.0, 0.0, 0.0, 0.0, 0.0, 0.0, 0.0, 0.0, 0.0, 0.0, 0.0, 0.0, 0.0, 0.0, 0.0, 0.0, 0.0, 0.0, 0.0, 0.0, 0.0, 0.0, 0.0, 0.0, 0.0, 0.0, 0.0, 0.0, 0.0, 0.0, 0.0, 0.0, 0.0, 0.0, 0.0, 0.0, 0.0, 0.0, 0.0, 0.0, 0.0, 0.0, 0.0, 0.0, 0.0, 0.0, 0.0, 0.0, 0.0, 0.0, 0.0, 0.0, 0.0, 0.0, 0.0, 0.0, 0.0, 0.0, 0.0, 0.0, 0.0, 0.0, 0.0])
me_circle.use_remesh_fix_poles = True
me_circle.use_remesh_preserve_attributes = False
me_circle.update()
me_circle_001 = bpy.data.meshes.new('Circle.001')
me_circle_001.from_pydata([(-2.21e-11, 0.9803, 0.3847), (-0.385, 0.9037, 0.3847), (-0.7113, 0.6857, 0.3847), (-0.9294, 0.3593, 0.3847), (-1.006, -0.02564, 0.3847), (-0.9294, -0.4106, 0.3847), (-0.7113, -0.7369, 0.3847), (-0.385, -0.955, 0.3847), (8.792e-08, -1.032, 0.3847), (0.385, -0.955, 0.3847), (0.7113, -0.7369, 0.3847), (0.9294, -0.4106, 0.3847), (1.006, -0.02564, 0.3847), (0.9294, 0.3593, 0.3847), (0.7113, 0.6857, 0.3847), (0.385, 0.9037, 0.3847), (-0.1959, 0.4802, 0.09427), (0.01352, 0.5218, 0.09427), (-0.3734, 0.3615, 0.09427), (-0.4921, 0.184, 0.09427), (-0.5337, -0.02541, 0.09427), (-0.4921, -0.2348, 0.09427), (-0.3734, -0.4124, 0.09427), (-0.1959, -0.531, 0.09427), (0.01352, -0.5727, 0.09427), (0.2229, -0.531, 0.09427), (0.4005, -0.4124, 0.09427), (0.5191, -0.2348, 0.09427), (0.5608, -0.02541, 0.09427), (0.5191, 0.184, 0.09427), (0.4005, 0.3615, 0.09427), (0.2229, 0.4802, 0.09427), (-0.001124, 0.9573, 0.3299), (-0.3861, 0.8807, 0.3299), (-0.7124, 0.6627, 0.3299), (-0.9305, 0.3363, 0.3299), (-1.007, -0.04863, 0.3299), (-0.9305, -0.4336, 0.3299), (-0.7124, -0.7599, 0.3299), (-0.3861, -0.978, 0.3299), (-0.001124, -1.055, 0.3299), (0.3838, -0.978, 0.3299), (0.7102, -0.7599, 0.3299), (0.9282, -0.4336, 0.3299), (1.005, -0.04863, 0.3299), (0.9282, 0.3363, 0.3299), (0.7102, 0.6627, 0.3299), (0.3838, 0.8807, 0.3299), (-0.05458, 0.139, -0.01746), (0.01352, 0.1525, -0.01746), (-0.1123, 0.1004, -0.01746), (-0.1509, 0.04269, -0.01746), (-0.1644, -0.02541, -0.01746), (-0.1509, -0.09352, -0.01746), (-0.1123, -0.1513, -0.01746), (-0.05458, -0.1898, -0.01746), (0.01352, -0.2034, -0.01746), (0.08162, -0.1898, -0.01746), (0.1394, -0.1513, -0.01746), (0.1779, -0.09352, -0.01746), (0.1915, -0.02541, -0.01746), (0.1779, 0.04269, -0.01746), (0.1394, 0.1004, -0.01746), (0.08162, 0.139, -0.01746), (-0.03766, 0.2138, -6.695), (0.08764, 0.2387, -6.695), (-0.1439, 0.1428, -6.695), (-0.2149, 0.03657, -6.695), (-0.2398, -0.08874, -6.695), (-0.2149, -0.214, -6.695), (-0.1439, -0.3203, -6.695), (-0.03766, -0.3912, -6.695), (0.08764, -0.4162, -6.695), (0.2129, -0.3912, -6.695), (0.3192, -0.3203, -6.695), (0.3902, -0.214, -6.695), (0.4151, -0.08874, -6.695), (0.3902, 0.03657, -6.695), (0.3192, 0.1428, -6.695), (0.2129, 0.2138, -6.695), (-0.2707, 0.19, -1.379), (-0.2716, 0.1799, -2.454), (-0.302, 0.196, -1.72), (-0.3024, 0.1923, -2.113), (-0.2034, 0.1934, -2.454), (-0.2025, 0.2035, -1.379), (-0.2342, 0.2059, -2.113), (-0.2339, 0.2096, -1.72), (-0.3285, 0.1514, -1.379), (-0.3294, 0.1414, -2.454), (-0.3598, 0.1574, -1.72), (-0.3601, 0.1538, -2.113), (-0.3671, 0.09371, -1.38), (-0.368, 0.08363, -2.453), (-0.3984, 0.09972, -1.72), (-0.3987, 0.09603, -2.113), (-0.3806, 0.0256, -1.38), (-0.3815, 0.01552, -2.454), (-0.4119, 0.03161, -1.72), (-0.4122, 0.02792, -2.113), (-0.367, -0.04251, -1.379), (-0.3679, -0.0526, -2.454), (-0.3984, -0.0365, -1.72), (-0.3987, -0.04019, -2.113), (-0.3284, -0.1003, -1.379), (-0.3293, -0.1104, -2.454), (-0.3597, -0.09424, -1.72), (-0.3601, -0.09793, -2.113), (-0.2706, -0.1388, -1.379), (-0.2715, -0.1489, -2.454), (-0.302, -0.1328, -1.72), (-0.3023, -0.1365, -2.113), (-0.2025, -0.1524, -1.379), (-0.2034, -0.1625, -2.454), (-0.2339, -0.1464, -1.72), (-0.2342, -0.1501, -2.113), (-0.1345, -0.1388, -1.379), (-0.1354, -0.1489, -2.454), (-0.1658, -0.1328, -1.72), (-0.1661, -0.1365, -2.113), (-0.07678, -0.1002, -1.379), (-0.07768, -0.1103, -2.454), (-0.1081, -0.09423, -1.72), (-0.1084, -0.09792, -2.113), (-0.03824, -0.0425, -1.38), (-0.03913, -0.05258, -2.453), (-0.06955, -0.03649, -1.72), (-0.06988, -0.04018, -2.113), (-0.02469, 0.0256, -1.38), (-0.02557, 0.01552, -2.454), (-0.056, 0.03161, -1.72), (-0.05632, 0.02792, -2.113), (-0.0382, 0.0937, -1.379), (-0.03907, 0.08361, -2.454), (-0.06952, 0.09971, -1.72), (-0.06984, 0.09602, -2.113), (-0.07673, 0.1514, -1.379), (-0.0776, 0.1413, -2.454), (-0.1081, 0.1574, -1.72), (-0.1084, 0.1537, -2.113), (-0.1344, 0.19, -1.379), (-0.1353, 0.1799, -2.454), (-0.1658, 0.196, -1.72), (-0.1661, 0.1923, -2.113), (-0.07356, 0.109, -3.714), (0.005278, 0.1101, -4.903), (-0.02892, 0.09696, -4.09), (-6.334e-05, 0.09736, -4.525), (0.08765, 0.1265, -4.903), (-0.005508, 0.1226, -3.714), (0.07517, 0.1123, -4.525), (0.04107, 0.1109, -4.09), (-0.1312, 0.07042, -3.715), (-0.06455, 0.06346, -4.903), (-0.08825, 0.05729, -4.091), (-0.06384, 0.05474, -4.525), (-0.1698, 0.01267, -3.715), (-0.1112, -0.00637, -4.903), (-0.1279, -0.002069, -4.091), (-0.1065, -0.00904, -4.525), (-0.1834, -0.05542, -3.715), (-0.1276, -0.08874, -4.903), (-0.1418, -0.07208, -4.091), (-0.1214, -0.08427, -4.525), (-0.1699, -0.1235, -3.714), (-0.1112, -0.1711, -4.903), (-0.1279, -0.1421, -4.09), (-0.1065, -0.1595, -4.525), (-0.1313, -0.1812, -3.714), (-0.06455, -0.2409, -4.903), (-0.0883, -0.2014, -4.09), (-0.06385, -0.2233, -4.525), (-0.07363, -0.2198, -3.714), (0.005278, -0.2876, -4.903), (-0.02895, -0.2411, -4.09), (-7.201e-05, -0.2659, -4.525), (-0.005508, -0.2333, -3.714), (0.08765, -0.304, -4.903), (0.04107, -0.255, -4.09), (0.07517, -0.2809, -4.525), (0.06264, -0.2198, -3.714), (0.17, -0.2876, -4.903), (0.1111, -0.2411, -4.09), (0.1504, -0.2659, -4.525), (0.1204, -0.1813, -3.715), (0.2398, -0.2409, -4.903), (0.1705, -0.2014, -4.091), (0.2142, -0.2233, -4.525), (0.159, -0.1235, -3.715), (0.2865, -0.1711, -4.903), (0.2102, -0.1421, -4.091), (0.2568, -0.1595, -4.525), (0.1726, -0.05542, -3.715), (0.3029, -0.08874, -4.903), (0.2241, -0.07208, -4.091), (0.2718, -0.08427, -4.525), (0.159, 0.0127, -3.714), (0.2865, -0.00637, -4.903), (0.2101, -0.002057, -4.09), (0.2568, -0.009037, -4.525), (0.1203, 0.07045, -3.714), (0.2398, 0.06346, -4.903), (0.1704, 0.05731, -4.09), (0.2142, 0.05475, -4.525), (0.06258, 0.109, -3.714), (0.17, 0.1101, -4.903), (0.1111, 0.09697, -4.09), (0.1504, 0.09737, -4.525), (-0.2308, 0.5211, 0.7135), (0.0007582, 0.5672, 0.7135), (-0.4271, 0.3899, 0.7135), (-0.5583, 0.1936, 0.7135), (-0.6044, -0.03795, 0.7135), (-0.5583, -0.2695, 0.7135), (-0.4271, -0.4658, 0.7135), (-0.2308, -0.597, 0.7135), (0.0007583, -0.6431, 0.7135), (0.2323, -0.597, 0.7135), (0.4286, -0.4658, 0.7135), (0.5598, -0.2695, 0.7135), (0.6059, -0.03795, 0.7135), (0.5598, 0.1936, 0.7135), (0.4286, 0.3899, 0.7135), (0.2323, 0.5211, 0.7135), (-0.000465, 0.9204, 0.3946), (0.0007582, 0.7358, 0.5958), (-0.0002736, 0.9083, 0.4144), (-8.699e-05, 0.8936, 0.4357), (9.035e-05, 0.8767, 0.458), (0.000254, 0.858, 0.4807), (0.0004, 0.838, 0.5033), (0.0005246, 0.8172, 0.5252), (0.0006249, 0.796, 0.5459), (0.0006984, 0.7751, 0.5649), (0.0007432, 0.7549, 0.5816), (-0.2954, 0.6769, 0.5958), (-0.3698, 0.8469, 0.3948), (-0.3027, 0.6945, 0.5816), (-0.3106, 0.7132, 0.5649), (-0.3188, 0.7325, 0.5459), (-0.3272, 0.752, 0.5252), (-0.3356, 0.7712, 0.5033), (-0.3437, 0.7896, 0.4808), (-0.3514, 0.8068, 0.4581), (-0.3584, 0.8223, 0.4358), (-0.3646, 0.8358, 0.4145), (-0.5464, 0.5092, 0.5958), (-0.6829, 0.6375, 0.3951), (-0.5599, 0.5226, 0.5817), (-0.5744, 0.5368, 0.5649), (-0.5896, 0.5515, 0.546), (-0.6051, 0.5663, 0.5253), (-0.6204, 0.5808, 0.5034), (-0.6352, 0.5947, 0.4809), (-0.6493, 0.6076, 0.4582), (-0.6621, 0.6193, 0.436), (-0.6734, 0.6293, 0.4148), (-0.7141, 0.2582, 0.5958), (-0.8918, 0.3244, 0.3954), (-0.7318, 0.2654, 0.5817), (-0.7507, 0.273, 0.5649), (-0.7705, 0.2807, 0.546), (-0.7907, 0.2885, 0.5254), (-0.8106, 0.296, 0.5035), (-0.83, 0.3031, 0.481), (-0.8482, 0.3097, 0.4584), (-0.8648, 0.3155, 0.4363), (-0.8795, 0.3204, 0.4151), (-0.773, -0.03795, 0.5958), (-0.965, -0.04482, 0.3958), (-0.7921, -0.03803, 0.5817), (-0.8126, -0.03828, 0.5649), (-0.834, -0.03869, 0.546), (-0.8558, -0.03926, 0.5254), (-0.8774, -0.03996, 0.5037), (-0.8983, -0.04078, 0.4812), (-0.9179, -0.0417, 0.4587), (-0.9359, -0.04269, 0.4366), (-0.9517, -0.04374, 0.4154), (-0.7141, -0.3341, 0.5958), (-0.8914, -0.4138, 0.3962), (-0.7318, -0.3414, 0.5817), (-0.7507, -0.3495, 0.565), (-0.7705, -0.3581, 0.5461), (-0.7906, -0.3669, 0.5255), (-0.8105, -0.3758, 0.5038), (-0.8298, -0.3846, 0.4814), (-0.8479, -0.393, 0.4589), (-0.8645, -0.4007, 0.4368), (-0.8791, -0.4078, 0.4158), (-0.5464, -0.5851, 0.5958), (-0.6822, -0.7265, 0.3965), (-0.5599, -0.5987, 0.5817), (-0.5744, -0.6134, 0.565), (-0.5895, -0.6289, 0.5461), (-0.6049, -0.6447, 0.5256), (-0.6202, -0.6606, 0.5039), (-0.635, -0.676, 0.4815), (-0.6489, -0.6907, 0.459), (-0.6616, -0.7042, 0.437), (-0.6728, -0.7162, 0.416), (-0.2954, -0.7528, 0.5958), (-0.3694, -0.9354, 0.3967), (-0.3027, -0.7705, 0.5817), (-0.3105, -0.7897, 0.565), (-0.3188, -0.8098, 0.5461), (-0.3271, -0.8303, 0.5256), (-0.3355, -0.8508, 0.5039), (-0.3435, -0.8707, 0.4816), (-0.3511, -0.8896, 0.4591), (-0.3581, -0.9069, 0.4371), (-0.3642, -0.9223, 0.4161), (0.0007583, -0.8117, 0.5958), (-0.0004438, -1.009, 0.3967), (0.0007435, -0.8309, 0.5817), (0.0006995, -0.8516, 0.565), (0.0006273, -0.8733, 0.5461), (0.0005287, -0.8955, 0.5256), (0.0004062, -0.9176, 0.5039), (0.0002628, -0.9391, 0.4816), (0.000102, -0.9594, 0.4591), (-7.232e-05, -0.9781, 0.4371), (-0.0002557, -0.9947, 0.4162), (0.2969, -0.7528, 0.5958), (0.3685, -0.9355, 0.3965), (0.3042, -0.7705, 0.5817), (0.3119, -0.7897, 0.565), (0.32, -0.8098, 0.5461), (0.3282, -0.8303, 0.5256), (0.3363, -0.8508, 0.5039), (0.344, -0.8707, 0.4815), (0.3513, -0.8896, 0.459), (0.3579, -0.907, 0.437), (0.3637, -0.9224, 0.416), (0.5479, -0.5851, 0.5958), (0.6814, -0.7267, 0.3963), (0.5614, -0.5987, 0.5817), (0.5758, -0.6134, 0.565), (0.5908, -0.6289, 0.5461), (0.606, -0.6447, 0.5255), (0.621, -0.6606, 0.5038), (0.6355, -0.6761, 0.4814), (0.6492, -0.6907, 0.4589), (0.6615, -0.7043, 0.4368), (0.6724, -0.7164, 0.4158), (0.7156, -0.3341, 0.5958), (0.8907, -0.4139, 0.3959), (0.7333, -0.3415, 0.5817), (0.7521, -0.3495, 0.5649), (0.7718, -0.3581, 0.546), (0.7917, -0.367, 0.5255), (0.8114, -0.3759, 0.5037), (0.8304, -0.3846, 0.4812), (0.8482, -0.393, 0.4587), (0.8645, -0.4008, 0.4366), (0.8788, -0.4078, 0.4155), (0.7745, -0.03795, 0.5958), (0.9643, -0.04484, 0.3955), (0.7936, -0.03803, 0.5817), (0.814, -0.03828, 0.5649), (0.8353, -0.0387, 0.546), (0.8569, -0.03926, 0.5254), (0.8783, -0.03996, 0.5035), (0.8989, -0.04079, 0.4811), (0.9183, -0.04171, 0.4585), (0.9359, -0.04271, 0.4363), (0.9514, -0.04376, 0.4151), (0.7156, 0.2582, 0.5958), (0.8911, 0.3244, 0.3951), (0.7333, 0.2654, 0.5817), (0.7521, 0.273, 0.5649), (0.7718, 0.2807, 0.546), (0.7918, 0.2885, 0.5253), (0.8115, 0.296, 0.5034), (0.8306, 0.3031, 0.4809), (0.8485, 0.3097, 0.4582), (0.8648, 0.3155, 0.436), (0.8791, 0.3205, 0.4148), (0.5479, 0.5092, 0.5958), (0.6821, 0.6376, 0.3948), (0.5614, 0.5226, 0.5816), (0.5758, 0.5369, 0.5649), (0.5909, 0.5515, 0.5459), (0.6061, 0.5663, 0.5252), (0.6212, 0.5809, 0.5033), (0.6358, 0.5947, 0.4808), (0.6495, 0.6077, 0.4581), (0.662, 0.6193, 0.4358), (0.6729, 0.6294, 0.4146), (0.2969, 0.6769, 0.5958), (0.369, 0.847, 0.3946), (0.3042, 0.6945, 0.5816), (0.312, 0.7132, 0.5649), (0.3201, 0.7325, 0.5459), (0.3283, 0.752, 0.5252), (0.3364, 0.7712, 0.5033), (0.3442, 0.7896, 0.4807), (0.3516, 0.8068, 0.458), (0.3582, 0.8223, 0.4357), (0.3641, 0.8358, 0.4144)], [], [(18, 19, 51, 50), (16, 17, 0, 1), (18, 16, 1, 2), (19, 18, 2, 3), (20, 19, 3, 4), (21, 20, 4, 5), (22, 21, 5, 6), (23, 22, 6, 7), (24, 23, 7, 8), (25, 24, 8, 9), (26, 25, 9, 10), (27, 26, 10, 11), (28, 27, 11, 12), (29, 28, 12, 13), (30, 29, 13, 14), (31, 30, 14, 15), (17, 31, 15, 0), (2, 1, 33, 34), (10, 9, 41, 42), (3, 2, 34, 35), (11, 10, 42, 43), (4, 3, 35, 36), (12, 11, 43, 44), (5, 4, 36, 37), (13, 12, 44, 45), (6, 5, 37, 38), (14, 13, 45, 46), (7, 6, 38, 39), (15, 14, 46, 47), (8, 7, 39, 40), (1, 0, 32, 33), (0, 15, 47, 32), (9, 8, 40, 41), (312, 301, 215, 216), (323, 312, 216, 217), (225, 389, 223, 209), (246, 235, 208, 210), (334, 323, 217, 218), (257, 246, 210, 211), (345, 334, 218, 219), (268, 257, 211, 212), (356, 345, 219, 220), (279, 268, 212, 213), (367, 356, 220, 221), (290, 279, 213, 214), (378, 367, 221, 222), (301, 290, 214, 215), (389, 378, 222, 223), (44, 43, 346, 357), (153, 157, 67, 66), (26, 27, 59, 58), (19, 20, 52, 51), (27, 28, 60, 59), (20, 21, 53, 52), (28, 29, 61, 60), (21, 22, 54, 53), (29, 30, 62, 61), (22, 23, 55, 54), (30, 31, 63, 62), (23, 24, 56, 55), (17, 16, 48, 49), (31, 17, 49, 63), (24, 25, 57, 56), (16, 18, 50, 48), (25, 26, 58, 57), (177, 181, 73, 72), (189, 193, 76, 75), (161, 165, 69, 68), (193, 197, 77, 76), (165, 169, 70, 69), (197, 201, 78, 77), (169, 173, 71, 70), (201, 205, 79, 78), (54, 55, 108, 104), (173, 177, 72, 71), (181, 185, 74, 73), (205, 148, 65, 79), (157, 161, 68, 67), (185, 189, 75, 74), (125, 129, 192, 188), (62, 63, 140, 136), (55, 56, 112, 108), (49, 48, 80, 85), (63, 49, 85, 140), (56, 57, 116, 112), (48, 50, 88, 80), (57, 58, 120, 116), (50, 51, 92, 88), (58, 59, 124, 120), (51, 52, 96, 92), (59, 60, 128, 124), (52, 53, 100, 96), (60, 61, 132, 128), (53, 54, 104, 100), (61, 62, 136, 132), (64, 66, 67, 68, 69, 70, 71, 72, 73, 74, 75, 76, 77, 78, 79, 65), (97, 101, 164, 160), (129, 133, 196, 192), (101, 105, 168, 164), (133, 137, 200, 196), (105, 109, 172, 168), (137, 141, 204, 200), (109, 113, 176, 172), (81, 89, 152, 144), (141, 84, 149, 204), (113, 117, 180, 176), (148, 145, 64, 65), (117, 121, 184, 180), (89, 93, 156, 152), (121, 125, 188, 184), (93, 97, 160, 156), (81, 84, 86, 83), (83, 86, 87, 82), (82, 87, 85, 80), (89, 81, 83, 91), (91, 83, 82, 90), (90, 82, 80, 88), (93, 89, 91, 95), (95, 91, 90, 94), (94, 90, 88, 92), (97, 93, 95, 99), (99, 95, 94, 98), (98, 94, 92, 96), (101, 97, 99, 103), (103, 99, 98, 102), (102, 98, 96, 100), (105, 101, 103, 107), (107, 103, 102, 106), (106, 102, 100, 104), (109, 105, 107, 111), (111, 107, 106, 110), (110, 106, 104, 108), (113, 109, 111, 115), (115, 111, 110, 114), (114, 110, 108, 112), (117, 113, 115, 119), (119, 115, 114, 118), (118, 114, 112, 116), (121, 117, 119, 123), (123, 119, 118, 122), (122, 118, 116, 120), (125, 121, 123, 127), (127, 123, 122, 126), (126, 122, 120, 124), (129, 125, 127, 131), (131, 127, 126, 130), (130, 126, 124, 128), (133, 129, 131, 135), (135, 131, 130, 134), (134, 130, 128, 132), (137, 133, 135, 139), (139, 135, 134, 138), (138, 134, 132, 136), (141, 137, 139, 143), (143, 139, 138, 142), (142, 138, 136, 140), (84, 141, 143, 86), (86, 143, 142, 87), (87, 142, 140, 85), (145, 153, 66, 64), (145, 148, 150, 147), (147, 150, 151, 146), (146, 151, 149, 144), (153, 145, 147, 155), (155, 147, 146, 154), (154, 146, 144, 152), (157, 153, 155, 159), (159, 155, 154, 158), (158, 154, 152, 156), (161, 157, 159, 163), (163, 159, 158, 162), (162, 158, 156, 160), (165, 161, 163, 167), (167, 163, 162, 166), (166, 162, 160, 164), (169, 165, 167, 171), (171, 167, 166, 170), (170, 166, 164, 168), (173, 169, 171, 175), (175, 171, 170, 174), (174, 170, 168, 172), (177, 173, 175, 179), (179, 175, 174, 178), (178, 174, 172, 176), (181, 177, 179, 183), (183, 179, 178, 182), (182, 178, 176, 180), (185, 181, 183, 187), (187, 183, 182, 186), (186, 182, 180, 184), (189, 185, 187, 191), (191, 187, 186, 190), (190, 186, 184, 188), (193, 189, 191, 195), (195, 191, 190, 194), (194, 190, 188, 192), (197, 193, 195, 199), (199, 195, 194, 198), (198, 194, 192, 196), (201, 197, 199, 203), (203, 199, 198, 202), (202, 198, 196, 200), (205, 201, 203, 207), (207, 203, 202, 206), (206, 202, 200, 204), (148, 205, 207, 150), (150, 207, 206, 151), (151, 206, 204, 149), (84, 81, 144, 149), (208, 209, 223, 222, 221, 220, 219, 218, 217, 216, 215, 214, 213, 212, 211, 210), (37, 36, 269, 280), (45, 44, 357, 368), (38, 37, 280, 291), (46, 45, 368, 379), (39, 38, 291, 302), (47, 46, 379, 390), (40, 39, 302, 313), (33, 32, 224, 236), (32, 47, 390, 224), (41, 40, 313, 324), (34, 33, 236, 247), (42, 41, 324, 335), (35, 34, 247, 258), (43, 42, 335, 346), (36, 35, 258, 269), (236, 224, 226, 245), (245, 226, 227, 244), (244, 227, 228, 243), (243, 228, 229, 242), (242, 229, 230, 241), (241, 230, 231, 240), (240, 231, 232, 239), (239, 232, 233, 238), (238, 233, 234, 237), (237, 234, 225, 235), (247, 236, 245, 256), (256, 245, 244, 255), (255, 244, 243, 254), (254, 243, 242, 253), (253, 242, 241, 252), (252, 241, 240, 251), (251, 240, 239, 250), (250, 239, 238, 249), (249, 238, 237, 248), (248, 237, 235, 246), (258, 247, 256, 267), (267, 256, 255, 266), (266, 255, 254, 265), (265, 254, 253, 264), (264, 253, 252, 263), (263, 252, 251, 262), (262, 251, 250, 261), (261, 250, 249, 260), (260, 249, 248, 259), (259, 248, 246, 257), (269, 258, 267, 278), (278, 267, 266, 277), (277, 266, 265, 276), (276, 265, 264, 275), (275, 264, 263, 274), (274, 263, 262, 273), (273, 262, 261, 272), (272, 261, 260, 271), (271, 260, 259, 270), (270, 259, 257, 268), (280, 269, 278, 289), (289, 278, 277, 288), (288, 277, 276, 287), (287, 276, 275, 286), (286, 275, 274, 285), (285, 274, 273, 284), (284, 273, 272, 283), (283, 272, 271, 282), (282, 271, 270, 281), (281, 270, 268, 279), (291, 280, 289, 300), (300, 289, 288, 299), (299, 288, 287, 298), (298, 287, 286, 297), (297, 286, 285, 296), (296, 285, 284, 295), (295, 284, 283, 294), (294, 283, 282, 293), (293, 282, 281, 292), (292, 281, 279, 290), (302, 291, 300, 311), (311, 300, 299, 310), (310, 299, 298, 309), (309, 298, 297, 308), (308, 297, 296, 307), (307, 296, 295, 306), (306, 295, 294, 305), (305, 294, 293, 304), (304, 293, 292, 303), (303, 292, 290, 301), (313, 302, 311, 322), (322, 311, 310, 321), (321, 310, 309, 320), (320, 309, 308, 319), (319, 308, 307, 318), (318, 307, 306, 317), (317, 306, 305, 316), (316, 305, 304, 315), (315, 304, 303, 314), (314, 303, 301, 312), (324, 313, 322, 333), (333, 322, 321, 332), (332, 321, 320, 331), (331, 320, 319, 330), (330, 319, 318, 329), (329, 318, 317, 328), (328, 317, 316, 327), (327, 316, 315, 326), (326, 315, 314, 325), (325, 314, 312, 323), (335, 324, 333, 344), (344, 333, 332, 343), (343, 332, 331, 342), (342, 331, 330, 341), (341, 330, 329, 340), (340, 329, 328, 339), (339, 328, 327, 338), (338, 327, 326, 337), (337, 326, 325, 336), (336, 325, 323, 334), (346, 335, 344, 355), (355, 344, 343, 354), (354, 343, 342, 353), (353, 342, 341, 352), (352, 341, 340, 351), (351, 340, 339, 350), (350, 339, 338, 349), (349, 338, 337, 348), (348, 337, 336, 347), (347, 336, 334, 345), (357, 346, 355, 366), (366, 355, 354, 365), (365, 354, 353, 364), (364, 353, 352, 363), (363, 352, 351, 362), (362, 351, 350, 361), (361, 350, 349, 360), (360, 349, 348, 359), (359, 348, 347, 358), (358, 347, 345, 356), (368, 357, 366, 377), (377, 366, 365, 376), (376, 365, 364, 375), (375, 364, 363, 374), (374, 363, 362, 373), (373, 362, 361, 372), (372, 361, 360, 371), (371, 360, 359, 370), (370, 359, 358, 369), (369, 358, 356, 367), (379, 368, 377, 388), (388, 377, 376, 387), (387, 376, 375, 386), (386, 375, 374, 385), (385, 374, 373, 384), (384, 373, 372, 383), (383, 372, 371, 382), (382, 371, 370, 381), (381, 370, 369, 380), (380, 369, 367, 378), (390, 379, 388, 399), (399, 388, 387, 398), (398, 387, 386, 397), (397, 386, 385, 396), (396, 385, 384, 395), (395, 384, 383, 394), (394, 383, 382, 393), (393, 382, 381, 392), (392, 381, 380, 391), (391, 380, 378, 389), (224, 390, 399, 226), (226, 399, 398, 227), (227, 398, 397, 228), (228, 397, 396, 229), (229, 396, 395, 230), (230, 395, 394, 231), (231, 394, 393, 232), (232, 393, 392, 233), (233, 392, 391, 234), (234, 391, 389, 225), (235, 225, 209, 208)])
me_circle_001.polygons.foreach_set('material_index', [1, 1, 1, 1, 1, 1, 1, 1, 1, 1, 1, 1, 1, 1, 1, 1, 1, 1, 1, 1, 1, 1, 1, 1, 1, 1, 1, 1, 1, 1, 1, 1, 1, 1, 1, 1, 1, 1, 1, 1, 1, 1, 1, 1, 1, 1, 1, 1, 1, 0, 1, 1, 1, 1, 1, 1, 1, 1, 1, 1, 1, 1, 1, 1, 1, 0, 0, 0, 0, 0, 0, 0, 0, 0, 0, 0, 0, 0, 0, 0, 0, 0, 0, 0, 0, 0, 0, 0, 0, 0, 0, 0, 0, 0, 0, 0, 0, 0, 0, 0, 0, 0, 0, 0, 0, 0, 0, 0, 0, 0, 0, 0, 0, 0, 0, 0, 0, 0, 0, 0, 0, 0, 0, 0, 0, 0, 0, 0, 0, 0, 0, 0, 0, 0, 0, 0, 0, 0, 0, 0, 0, 0, 0, 0, 0, 0, 0, 0, 0, 0, 0, 0, 0, 0, 0, 0, 0, 0, 0, 0, 0, 0, 0, 0, 0, 0, 0, 0, 0, 0, 0, 0, 0, 0, 0, 0, 0, 0, 0, 0, 0, 0, 0, 0, 0, 0, 0, 0, 0, 0, 0, 0, 0, 0, 0, 0, 0, 0, 0, 0, 0, 0, 0, 0, 0, 0, 0, 0, 0, 1, 1, 1, 1, 1, 1, 1, 1, 1, 1, 1, 1, 1, 1, 1, 1, 1, 1, 1, 1, 1, 1, 1, 1, 1, 1, 1, 1, 1, 1, 1, 1, 1, 1, 1, 1, 1, 1, 1, 1, 1, 1, 1, 1, 1, 1, 1, 1, 1, 1, 1, 1, 1, 1, 1, 1, 1, 1, 1, 1, 1, 1, 1, 1, 1, 1, 1, 1, 1, 1, 1, 1, 1, 1, 1, 1, 1, 1, 1, 1, 1, 1, 1, 1, 1, 1, 1, 1, 1, 1, 1, 1, 1, 1, 1, 1, 1, 1, 1, 1, 1, 1, 1, 1, 1, 1, 0, 1, 1, 1, 1, 1, 1, 1, 1, 1, 1, 1, 1, 1, 1, 1, 1, 1, 1, 1, 1, 1, 1, 1, 1, 1, 1, 1, 1, 1, 1, 1, 1, 1, 1, 1, 1, 1, 1, 1, 1, 1, 1, 1, 1, 1, 1, 1, 1, 1, 1, 1, 1, 1, 1, 1, 1, 1, 1, 1, 1, 1, 1, 1, 1, 1, 1, 1, 1, 1, 1])
_uv = me_circle_001.uv_layers.new(name='UVMap')
_uv.uv.foreach_set('vector', [0.0, 0.0, 0.0, 0.0, 0.0, 0.0, 0.0, 0.0, 0.0, 0.0, 0.0, 0.0, 0.0, 0.0, 0.0, 0.0, 0.0, 0.0, 0.0, 0.0, 0.0, 0.0, 0.0, 0.0, 0.0, 0.0, 0.0, 0.0, 0.0, 0.0, 0.0, 0.0, 0.0, 0.0, 0.0, 0.0, 0.0, 0.0, 0.0, 0.0, 0.0, 0.0, 0.0, 0.0, 0.0, 0.0, 0.0, 0.0, 0.0, 0.0, 0.0, 0.0, 0.0, 0.0, 0.0, 0.0, 0.0, 0.0, 0.0, 0.0, 0.0, 0.0, 0.0, 0.0, 0.0, 0.0, 0.0, 0.0, 0.0, 0.0, 0.0, 0.0, 0.0, 0.0, 0.0, 0.0, 0.0, 0.0, 0.0, 0.0, 0.0, 0.0, 0.0, 0.0, 0.0, 0.0, 0.0, 0.0, 0.0, 0.0, 0.0, 0.0, 0.0, 0.0, 0.0, 0.0, 0.0, 0.0, 0.0, 0.0, 0.0, 0.0, 0.0, 0.0, 0.0, 0.0, 0.0, 0.0, 0.0, 0.0, 0.0, 0.0, 0.0, 0.0, 0.0, 0.0, 0.0, 0.0, 0.0, 0.0, 0.0, 0.0, 0.0, 0.0, 0.0, 0.0, 0.0, 0.0, 0.0, 0.0, 0.0, 0.0, 0.0, 0.0, 0.0, 0.0, 0.0, 0.0, 0.0, 0.0, 0.0, 0.0, 0.0, 0.0, 0.0, 0.0, 0.0, 0.0, 0.0, 0.0, 0.0, 0.0, 0.0, 0.0, 0.0, 0.0, 0.0, 0.0, 0.0, 0.0, 0.0, 0.0, 0.0, 0.0, 0.0, 0.0, 0.0, 0.0, 0.0, 0.0, 0.0, 0.0, 0.0, 0.0, 0.0, 0.0, 0.0, 0.0, 0.0, 0.0, 0.0, 0.0, 0.0, 0.0, 0.0, 0.0, 0.0, 0.0, 0.0, 0.0, 0.0, 0.0, 0.0, 0.0, 0.0, 0.0, 0.0, 0.0, 0.0, 0.0, 0.0, 0.0, 0.0, 0.0, 0.0, 0.0, 0.0, 0.0, 0.0, 0.0, 0.0, 0.0, 0.0, 0.0, 0.0, 0.0, 0.0, 0.0, 0.0, 0.0, 0.0, 0.0, 0.0, 0.0, 0.0, 0.0, 0.0, 0.0, 0.0, 0.0, 0.0, 0.0, 0.0, 0.0, 0.0, 0.0, 0.0, 0.0, 0.0, 0.0, 0.0, 0.0, 0.0, 0.0, 0.0, 0.0, 0.0, 0.0, 0.0, 0.0, 0.0, 0.0, 0.0, 0.0, 0.0, 0.0, 0.0, 0.0, 0.0, 0.0, 0.0, 0.0, 0.0, 0.0, 0.0, 0.0, 0.0, 0.0, 0.0, 0.0, 0.0, 0.0, 0.0, 0.0, 0.0, 0.0, 0.0, 0.0, 0.0, 0.0, 0.0, 0.0, 0.0, 0.0, 0.0, 0.0, 0.0, 0.0, 0.0, 0.0, 0.0, 0.0, 0.0, 0.0, 0.0, 0.0, 0.0, 0.0, 0.0, 0.0, 0.0, 0.0, 0.0, 0.0, 0.0, 0.0, 0.0, 0.0, 0.0, 0.0, 0.0, 0.0, 0.0, 0.0, 0.0, 0.0, 0.0, 0.0, 0.0, 0.0, 0.0, 0.0, 0.0, 0.0, 0.0, 0.0, 0.0, 0.0, 0.0, 0.0, 0.0, 0.0, 0.0, 0.0, 0.0, 0.0, 0.0, 0.0, 0.0, 0.0, 0.0, 0.0, 0.0, 0.0, 0.0, 0.0, 0.0, 0.0, 0.0, 0.0, 0.0, 0.0, 0.0, 0.0, 0.0, 0.0, 0.0, 0.0, 0.0, 0.0, 0.0, 0.0, 0.0, 0.0, 0.0, 0.0, 0.0, 0.0, 0.0, 0.0, 0.0, 0.0, 0.0, 0.0, 0.0, 0.0, 0.0, 0.0, 0.0, 0.0, 0.0, 0.0, 0.0, 0.0, 0.0, 0.0, 0.0, 0.0, 0.0, 0.0, 0.0, 0.0, 0.0, 0.0, 0.0, 0.0, 0.0, 0.0, 0.0, 0.0, 0.0, 0.0, 0.0, 0.0, 0.0, 0.0, 0.0, 0.0, 0.0, 0.0, 0.0, 0.0, 0.0, 0.0, 0.0, 0.0, 0.0, 0.0, 0.0, 0.0, 0.0, 0.0, 0.0, 0.0, 0.0, 0.0, 0.0, 0.0, 0.0, 0.0, 0.0, 0.0, 0.0, 0.0, 0.0, 0.0, 0.0, 0.0, 0.0, 0.0, 0.0, 0.0, 0.0, 0.0, 0.0, 0.0, 0.0, 0.0, 0.0, 0.0, 0.0, 0.0, 0.0, 0.0, 0.0, 0.0, 0.0, 0.0, 0.0, 0.0, 0.0, 0.0, 0.0, 0.0, 0.0, 0.0, 0.0, 0.0, 0.0, 0.0, 0.0, 0.0, 0.0, 0.0, 0.0, 0.0, 0.0, 0.0, 0.0, 0.0, 0.0, 0.0, 0.0, 0.0, 0.0, 0.0, 0.0, 0.0, 0.0, 0.0, 0.0, 0.0, 0.0, 0.0, 0.0, 0.0, 0.0, 0.0, 0.0, 0.0, 0.0, 0.0, 0.0, 0.0, 0.0, 0.0, 0.0, 0.0, 0.0, 0.0, 0.0, 0.0, 0.0, 0.0, 0.0, 0.0, 0.0, 0.0, 0.0, 0.0, 0.0, 0.0, 0.0, 0.0, 0.0, 0.0, 0.0, 0.0, 0.0, 0.0, 0.0, 0.0, 0.0, 0.0, 0.0, 0.0, 0.0, 0.0, 0.0, 0.0, 0.0, 0.0, 0.0, 0.0, 0.0, 0.0, 0.0, 0.0, 0.0, 0.0, 0.0, 0.0, 0.0, 0.0, 0.0, 0.0, 0.0, 0.0, 0.0, 0.0, 0.0, 0.0, 0.0, 0.0, 0.0, 0.0, 0.0, 0.0, 0.0, 0.0, 0.0, 0.0, 0.0, 0.0, 0.0, 0.0, 0.0, 0.0, 0.0, 0.0, 0.0, 0.0, 0.0, 0.0, 0.0, 0.0, 0.0, 0.0, 0.0, 0.0, 0.0, 0.0, 0.0, 0.0, 0.0, 0.0, 0.0, 0.0, 0.0, 0.0, 0.0, 0.0, 0.0, 0.0, 0.0, 0.0, 0.0, 0.0, 0.0, 0.0, 0.0, 0.0, 0.0, 0.0, 0.0, 0.0, 0.0, 0.0, 0.0, 0.0, 0.0, 0.0, 0.0, 0.0, 0.0, 0.0, 0.0, 0.0, 0.0, 0.0, 0.0, 0.0, 0.0, 0.0, 0.0, 0.0, 0.0, 0.0, 0.0, 0.0, 0.0, 0.0, 0.0, 0.0, 0.0, 0.0, 0.0, 0.0, 0.0, 0.0, 0.0, 0.0, 0.0, 0.0, 0.0, 0.0, 0.0, 0.0, 0.0, 0.0, 0.0, 0.0, 0.0, 0.0, 0.0, 0.0, 0.0, 0.0, 0.0, 0.0, 0.0, 0.0, 0.0, 0.0, 0.0, 0.0, 0.0, 0.0, 0.0, 0.0, 0.0, 0.0, 0.0, 0.0, 0.0, 0.0, 0.0, 0.0, 0.0, 0.0, 0.0, 0.0, 0.0, 0.0, 0.0, 0.0, 0.0, 0.0, 0.0, 0.0, 0.0, 0.0, 0.0, 0.0, 0.0, 0.0, 0.0, 0.0, 0.0, 0.0, 0.0, 0.0, 0.0, 0.0, 0.0, 0.0, 0.0, 0.0, 0.0, 0.0, 0.0, 0.0, 0.0, 0.0, 0.0, 0.0, 0.0, 0.0, 0.0, 0.0, 0.0, 0.0, 0.0, 0.0, 0.0, 0.0, 0.0, 0.0, 0.0, 0.0, 0.0, 0.0, 0.0, 0.0, 0.0, 0.0, 0.0, 0.0, 0.0, 0.0, 0.0, 0.0, 0.0, 0.0, 0.0, 0.0, 0.0, 0.0, 0.0, 0.0, 0.0, 0.0, 0.0, 0.0, 0.0, 0.0, 0.0, 0.0, 0.0, 0.0, 0.0, 0.0, 0.0, 0.0, 0.0, 0.0, 0.0, 0.0, 0.0, 0.0, 0.0, 0.0, 0.0, 0.0, 0.0, 0.0, 0.0, 0.0, 0.0, 0.0, 0.0, 0.0, 0.0, 0.0, 0.0, 0.0, 0.0, 0.0, 0.0, 0.0, 0.0, 0.0, 0.0, 0.0, 0.0, 0.0, 0.0, 0.0, 0.0, 0.0, 0.0, 0.0, 0.0, 0.0, 0.0, 0.0, 0.0, 0.0, 0.0, 0.0, 0.0, 0.0, 0.0, 0.0, 0.0, 0.0, 0.0, 0.0, 0.0, 0.0, 0.0, 0.0, 0.0, 0.0, 0.0, 0.0, 0.0, 0.0, 0.0, 0.0, 0.0, 0.0, 0.0, 0.0, 0.0, 0.0, 0.0, 0.0, 0.0, 0.0, 0.0, 0.0, 0.0, 0.0, 0.0, 0.0, 0.0, 0.0, 0.0, 0.0, 0.0, 0.0, 0.0, 0.0, 0.0, 0.0, 0.0, 0.0, 0.0, 0.0, 0.0, 0.0, 0.0, 0.0, 0.0, 0.0, 0.0, 0.0, 0.0, 0.0, 0.0, 0.0, 0.0, 0.0, 0.0, 0.0, 0.0, 0.0, 0.0, 0.0, 0.0, 0.0, 0.0, 0.0, 0.0, 0.0, 0.0, 0.0, 0.0, 0.0, 0.0, 0.0, 0.0, 0.0, 0.0, 0.0, 0.0, 0.0, 0.0, 0.0, 0.0, 0.0, 0.0, 0.0, 0.0, 0.0, 0.0, 0.0, 0.0, 0.0, 0.0, 0.0, 0.0, 0.0, 0.0, 0.0, 0.0, 0.0, 0.0, 0.0, 0.0, 0.0, 0.0, 0.0, 0.0, 0.0, 0.0, 0.0, 0.0, 0.0, 0.0, 0.0, 0.0, 0.0, 0.0, 0.0, 0.0, 0.0, 0.0, 0.0, 0.0, 0.0, 0.0, 0.0, 0.0, 0.0, 0.0, 0.0, 0.0, 0.0, 0.0, 0.0, 0.0, 0.0, 0.0, 0.0, 0.0, 0.0, 0.0, 0.0, 0.0, 0.0, 0.0, 0.0, 0.0, 0.0, 0.0, 0.0, 0.0, 0.0, 0.0, 0.0, 0.0, 0.0, 0.0, 0.0, 0.0, 0.0, 0.0, 0.0, 0.0, 0.0, 0.0, 0.0, 0.0, 0.0, 0.0, 0.0, 0.0, 0.0, 0.0, 0.0, 0.0, 0.0, 0.0, 0.0, 0.0, 0.0, 0.0, 0.0, 0.0, 0.0, 0.0, 0.0, 0.0, 0.0, 0.0, 0.0, 0.0, 0.0, 0.0, 0.0, 0.0, 0.0, 0.0, 0.0, 0.0, 0.0, 0.0, 0.0, 0.0, 0.0, 0.0, 0.0, 0.0, 0.0, 0.0, 0.0, 0.0, 0.0, 0.0, 0.0, 0.0, 0.0, 0.0, 0.0, 0.0, 0.0, 0.0, 0.0, 0.0, 0.0, 0.0, 0.0, 0.0, 0.0, 0.0, 0.0, 0.0, 0.0, 0.0, 0.0, 0.0, 0.0, 0.0, 0.0, 0.0, 0.0, 0.0, 0.0, 0.0, 0.0, 0.0, 0.0, 0.0, 0.0, 0.0, 0.0, 0.0, 0.0, 0.0, 0.0, 0.0, 0.0, 0.0, 0.0, 0.0, 0.0, 0.0, 0.0, 0.0, 0.0, 0.0, 0.0, 0.0, 0.0, 0.0, 0.0, 0.0, 0.0, 0.0, 0.0, 0.0, 0.0, 0.0, 0.0, 0.0, 0.0, 0.0, 0.0, 0.0, 0.0, 0.0, 0.0, 0.0, 0.0, 0.0, 0.0, 0.0, 0.0, 0.0, 0.0, 0.0, 0.0, 0.0, 0.0, 0.0, 0.0, 0.0, 0.0, 0.0, 0.0, 0.0, 0.0, 0.0, 0.0, 0.0, 0.0, 0.0, 0.0, 0.0, 0.0, 0.0, 0.0, 0.0, 0.0, 0.0, 0.0, 0.0, 0.0, 0.0, 0.0, 0.0, 0.0, 0.0, 0.0, 0.0, 0.0, 0.0, 0.0, 0.0, 0.0, 0.0, 0.0, 0.0, 0.0, 0.0, 0.0, 0.0, 0.0, 0.0, 0.0, 0.0, 0.0, 0.0, 0.0, 0.0, 0.0, 0.0, 0.0, 0.0, 0.0, 0.0, 0.0, 0.0, 0.0, 0.0, 0.0, 0.0, 0.0, 0.0, 0.0, 0.0, 0.0, 0.0, 0.0, 0.0, 0.0, 0.0, 0.0, 0.0, 0.0, 0.0, 0.0, 0.0, 0.0, 0.0, 0.0, 0.0, 0.0, 0.0, 0.0, 0.0, 0.0, 0.0, 0.0, 0.0, 0.0, 0.0, 0.0, 0.0, 0.0, 0.0, 0.0, 0.0, 0.0, 0.0, 0.0, 0.0, 0.0, 0.0, 0.0, 0.0, 0.0, 0.0, 0.0, 0.0, 0.0, 0.0, 0.0, 0.0, 0.0, 0.0, 0.0, 0.0, 0.0, 0.0, 0.0, 0.0, 0.0, 0.0, 0.0, 0.0, 0.0, 0.0, 0.0, 0.0, 0.0, 0.0, 0.0, 0.0, 0.0, 0.0, 0.0, 0.0, 0.0, 0.0, 0.0, 0.0, 0.0, 0.0, 0.0, 0.0, 0.0, 0.0, 0.0, 0.0, 0.0, 0.0, 0.0, 0.0, 0.0, 0.0, 0.0, 0.0, 0.0, 0.0, 0.0, 0.0, 0.0, 0.0, 0.0, 0.0, 0.0, 0.0, 0.0, 0.0, 0.0, 0.0, 0.0, 0.0, 0.0, 0.0, 0.0, 0.0, 0.0, 0.0, 0.0, 0.0, 0.0, 0.0, 0.0, 0.0, 0.0, 0.0, 0.0, 0.0, 0.0, 0.0, 0.0, 0.0, 0.0, 0.0, 0.0, 0.0, 0.0, 0.0, 0.0, 0.0, 0.0, 0.0, 0.0, 0.0, 0.0, 0.0, 0.0, 0.0, 0.0, 0.0, 0.0, 0.0, 0.0, 0.0, 0.0, 0.0, 0.0, 0.0, 0.0, 0.0, 0.0, 0.0, 0.0, 0.0, 0.0, 0.0, 0.0, 0.0, 0.0, 0.0, 0.0, 0.0, 0.0, 0.0, 0.0, 0.0, 0.0, 0.0, 0.0, 0.0, 0.0, 0.0, 0.0, 0.0, 0.0, 0.0, 0.0, 0.0, 0.0, 0.0, 0.0, 0.0, 0.0, 0.0, 0.0, 0.0, 0.0, 0.0, 0.0, 0.0, 0.0, 0.0, 0.0, 0.0, 0.0, 0.0, 0.0, 0.0, 0.0, 0.0, 0.0, 0.0, 0.0, 0.0, 0.0, 0.0, 0.0, 0.0, 0.0, 0.0, 0.0, 0.0, 0.0, 0.0, 0.0, 0.0, 0.0, 0.0, 0.0, 0.0, 0.0, 0.0, 0.0, 0.0, 0.0, 0.0, 0.0, 0.0, 0.0, 0.0, 0.0, 0.0, 0.0, 0.0, 0.0, 0.0, 0.0, 0.0, 0.0, 0.0, 0.0, 0.0, 0.0, 0.0, 0.0, 0.0, 0.0, 0.0, 0.0, 0.0, 0.0, 0.0, 0.0, 0.0, 0.0, 0.0, 0.0, 0.0, 0.0, 0.0, 0.0, 0.0, 0.0, 0.0, 0.0, 0.0, 0.0, 0.0, 0.0, 0.0, 0.0, 0.0, 0.0, 0.0, 0.0, 0.0, 0.0, 0.0, 0.0, 0.0, 0.0, 0.0, 0.0, 0.0, 0.0, 0.0, 0.0, 0.0, 0.0, 0.0, 0.0, 0.0, 0.0, 0.0, 0.0, 0.0, 0.0, 0.0, 0.0, 0.0, 0.0, 0.0, 0.0, 0.0, 0.0, 0.0, 0.0, 0.0, 0.0, 0.0, 0.0, 0.0, 0.0, 0.0, 0.0, 0.0, 0.0, 0.0, 0.0, 0.0, 0.0, 0.0, 0.0, 0.0, 0.0, 0.0, 0.0, 0.0, 0.0, 0.0, 0.0, 0.0, 0.0, 0.0, 0.0, 0.0, 0.0, 0.0, 0.0, 0.0, 0.0, 0.0, 0.0, 0.0, 0.0, 0.0, 0.0, 0.0, 0.0, 0.0, 0.0, 0.0, 0.0, 0.0, 0.0, 0.0, 0.0, 0.0, 0.0, 0.0, 0.0, 0.0, 0.0, 0.0, 0.0, 0.0, 0.0, 0.0, 0.0, 0.0, 0.0, 0.0, 0.0, 0.0, 0.0, 0.0, 0.0, 0.0, 0.0, 0.0, 0.0, 0.0, 0.0, 0.0, 0.0, 0.0, 0.0, 0.0, 0.0, 0.0, 0.0, 0.0, 0.0, 0.0, 0.0, 0.0, 0.0, 0.0, 0.0, 0.0, 0.0, 0.0, 0.0, 0.0, 0.0, 0.0, 0.0, 0.0, 0.0, 0.0, 0.0, 0.0, 0.0, 0.0, 0.0, 0.0, 0.0, 0.0, 0.0, 0.0, 0.0, 0.0, 0.0, 0.0, 0.0, 0.0, 0.0, 0.0, 0.0, 0.0, 0.0, 0.0, 0.0, 0.0, 0.0, 0.0, 0.0, 0.0, 0.0, 0.0, 0.0, 0.0, 0.0, 0.0, 0.0, 0.0, 0.0, 0.0, 0.0, 0.0, 0.0, 0.0, 0.0, 0.0, 0.0, 0.0, 0.0, 0.0, 0.0, 0.0, 0.0, 0.0, 0.0, 0.0, 0.0, 0.0, 0.0, 0.0, 0.0, 0.0, 0.0, 0.0, 0.0, 0.0, 0.0, 0.0, 0.0, 0.0, 0.0, 0.0, 0.0, 0.0, 0.0, 0.0, 0.0, 0.0, 0.0, 0.0, 0.0, 0.0, 0.0, 0.0, 0.0, 0.0, 0.0, 0.0, 0.0, 0.0, 0.0, 0.0, 0.0, 0.0, 0.0, 0.0, 0.0, 0.0, 0.0, 0.0, 0.0, 0.0, 0.0, 0.0, 0.0, 0.0, 0.0, 0.0, 0.0, 0.0, 0.0, 0.0, 0.0, 0.0, 0.0, 0.0, 0.0, 0.0, 0.0, 0.0, 0.0, 0.0, 0.0, 0.0, 0.0, 0.0, 0.0, 0.0, 0.0, 0.0, 0.0, 0.0, 0.0, 0.0, 0.0, 0.0, 0.0, 0.0, 0.0, 0.0, 0.0, 0.0, 0.0, 0.0, 0.0, 0.0, 0.0, 0.0, 0.0, 0.0, 0.0, 0.0, 0.0, 0.0, 0.0, 0.0, 0.0, 0.0, 0.0, 0.0, 0.0, 0.0, 0.0, 0.0, 0.0, 0.0, 0.0, 0.0, 0.0, 0.0, 0.0, 0.0, 0.0, 0.0, 0.0, 0.0, 0.0, 0.0, 0.0, 0.0, 0.0, 0.0, 0.0, 0.0, 0.0, 0.0, 0.0, 0.0, 0.0, 0.0, 0.0, 0.0, 0.0, 0.0, 0.0, 0.0, 0.0, 0.0, 0.0, 0.0, 0.0, 0.0, 0.0, 0.0, 0.0, 0.0, 0.0, 0.0, 0.0, 0.0, 0.0, 0.0, 0.0, 0.0, 0.0, 0.0, 0.0, 0.0, 0.0, 0.0, 0.0, 0.0, 0.0, 0.0, 0.0, 0.0, 0.0, 0.0, 0.0, 0.0, 0.0, 0.0, 0.0, 0.0, 0.0, 0.0, 0.0, 0.0, 0.0, 0.0, 0.0, 0.0, 0.0, 0.0, 0.0, 0.0, 0.0, 0.0, 0.0, 0.0, 0.0, 0.0, 0.0, 0.0, 0.0, 0.0, 0.0, 0.0, 0.0, 0.0, 0.0, 0.0, 0.0, 0.0, 0.0, 0.0, 0.0, 0.0, 0.0, 0.0, 0.0, 0.0, 0.0, 0.0, 0.0, 0.0, 0.0, 0.0, 0.0, 0.0, 0.0, 0.0, 0.0, 0.0, 0.0, 0.0, 0.0, 0.0, 0.0, 0.0, 0.0, 0.0, 0.0, 0.0, 0.0, 0.0, 0.0, 0.0, 0.0, 0.0, 0.0, 0.0, 0.0, 0.0, 0.0, 0.0, 0.0, 0.0, 0.0, 0.0, 0.0, 0.0, 0.0, 0.0, 0.0, 0.0, 0.0, 0.0, 0.0, 0.0, 0.0, 0.0, 0.0, 0.0, 0.0, 0.0, 0.0, 0.0, 0.0, 0.0, 0.0, 0.0, 0.0, 0.0, 0.0, 0.0, 0.0, 0.0, 0.0, 0.0, 0.0, 0.0, 0.0, 0.0, 0.0, 0.0, 0.0, 0.0, 0.0, 0.0, 0.0, 0.0, 0.0, 0.0, 0.0, 0.0, 0.0, 0.0, 0.0, 0.0, 0.0, 0.0, 0.0, 0.0, 0.0, 0.0, 0.0, 0.0, 0.0, 0.0, 0.0, 0.0, 0.0, 0.0, 0.0, 0.0, 0.0, 0.0, 0.0, 0.0, 0.0, 0.0, 0.0, 0.0, 0.0, 0.0, 0.0, 0.0, 0.0, 0.0, 0.0, 0.0, 0.0, 0.0, 0.0, 0.0, 0.0, 0.0, 0.0, 0.0, 0.0, 0.0, 0.0, 0.0, 0.0, 0.0, 0.0, 0.0, 0.0, 0.0, 0.0, 0.0, 0.0, 0.0, 0.0, 0.0, 0.0, 0.0, 0.0, 0.0, 0.0, 0.0, 0.0, 0.0, 0.0, 0.0, 0.0, 0.0, 0.0, 0.0, 0.0, 0.0, 0.0, 0.0, 0.0, 0.0, 0.0, 0.0, 0.0, 0.0, 0.0, 0.0, 0.0, 0.0, 0.0, 0.0, 0.0, 0.0, 0.0, 0.0, 0.0, 0.0, 0.0, 0.0, 0.0, 0.0, 0.0, 0.0, 0.0, 0.0, 0.0, 0.0, 0.0, 0.0, 0.0, 0.0, 0.0, 0.0, 0.0, 0.0, 0.0, 0.0, 0.0, 0.0, 0.0, 0.0, 0.0, 0.0, 0.0, 0.0, 0.0, 0.0, 0.0, 0.0, 0.0, 0.0, 0.0, 0.0, 0.0, 0.0, 0.0, 0.0, 0.0, 0.0, 0.0, 0.0, 0.0, 0.0, 0.0, 0.0, 0.0, 0.0, 0.0, 0.0, 0.0, 0.0, 0.0, 0.0, 0.0, 0.0, 0.0, 0.0, 0.0, 0.0, 0.0, 0.0, 0.0, 0.0, 0.0, 0.0, 0.0, 0.0, 0.0, 0.0, 0.0, 0.0, 0.0, 0.0, 0.0, 0.0, 0.0, 0.0, 0.0, 0.0, 0.0, 0.0, 0.0, 0.0, 0.0, 0.0, 0.0, 0.0, 0.0, 0.0, 0.0, 0.0, 0.0, 0.0, 0.0, 0.0, 0.0, 0.0, 0.0, 0.0, 0.0, 0.0, 0.0, 0.0, 0.0, 0.0, 0.0, 0.0, 0.0, 0.0, 0.0, 0.0, 0.0, 0.0, 0.0, 0.0, 0.0, 0.0, 0.0, 0.0, 0.0, 0.0, 0.0, 0.0, 0.0, 0.0, 0.0, 0.0, 0.0, 0.0, 0.0, 0.0, 0.0, 0.0, 0.0, 0.0, 0.0, 0.0, 0.0, 0.0, 0.0, 0.0, 0.0, 0.0, 0.0, 0.0, 0.0, 0.0, 0.0, 0.0, 0.0, 0.0, 0.0, 0.0, 0.0, 0.0, 0.0, 0.0, 0.0, 0.0, 0.0, 0.0, 0.0, 0.0, 0.0, 0.0, 0.0, 0.0, 0.0, 0.0, 0.0, 0.0, 0.0, 0.0, 0.0, 0.0, 0.0, 0.0, 0.0, 0.0, 0.0, 0.0, 0.0, 0.0, 0.0, 0.0, 0.0, 0.0, 0.0, 0.0, 0.0, 0.0, 0.0, 0.0, 0.0, 0.0, 0.0, 0.0, 0.0, 0.0, 0.0, 0.0, 0.0, 0.0, 0.0, 0.0, 0.0, 0.0, 0.0, 0.0, 0.0, 0.0, 0.0, 0.0, 0.0, 0.0, 0.0, 0.0, 0.0, 0.0, 0.0, 0.0, 0.0, 0.0, 0.0, 0.0, 0.0, 0.0, 0.0, 0.0, 0.0, 0.0, 0.0, 0.0, 0.0, 0.0, 0.0, 0.0, 0.0, 0.0, 0.0, 0.0, 0.0, 0.0, 0.0, 0.0, 0.0, 0.0, 0.0, 0.0, 0.0, 0.0, 0.0, 0.0, 0.0, 0.0, 0.0, 0.0, 0.0, 0.0, 0.0, 0.0, 0.0, 0.0, 0.0, 0.0, 0.0, 0.0, 0.0, 0.0, 0.0, 0.0, 0.0, 0.0, 0.0, 0.0, 0.0, 0.0, 0.0, 0.0, 0.0, 0.0, 0.0, 0.0, 0.0, 0.0, 0.0, 0.0, 0.0, 0.0, 0.0, 0.0, 0.0, 0.0, 0.0, 0.0, 0.0, 0.0, 0.0, 0.0, 0.0, 0.0, 0.0, 0.0, 0.0, 0.0, 0.0, 0.0, 0.0, 0.0, 0.0, 0.0, 0.0, 0.0, 0.0, 0.0, 0.0, 0.0, 0.0, 0.0, 0.0, 0.0, 0.0, 0.0, 0.0, 0.0, 0.0, 0.0, 0.0, 0.0, 0.0, 0.0, 0.0, 0.0, 0.0, 0.0, 0.0, 0.0, 0.0, 0.0, 0.0, 0.0, 0.0, 0.0, 0.0, 0.0, 0.0, 0.0, 0.0, 0.0, 0.0, 0.0, 0.0, 0.0, 0.0, 0.0, 0.0, 0.0, 0.0, 0.0, 0.0, 0.0, 0.0, 0.0, 0.0, 0.0, 0.0, 0.0, 0.0, 0.0, 0.0, 0.0, 0.0, 0.0, 0.0, 0.0, 0.0, 0.0, 0.0, 0.0, 0.0, 0.0, 0.0, 0.0, 0.0, 0.0, 0.0, 0.0, 0.0, 0.0, 0.0, 0.0, 0.0, 0.0, 0.0, 0.0, 0.0, 0.0, 0.0, 0.0, 0.0, 0.0, 0.0, 0.0, 0.0, 0.0, 0.0, 0.0, 0.0, 0.0, 0.0, 0.0, 0.0, 0.0, 0.0, 0.0, 0.0, 0.0, 0.0, 0.0, 0.0, 0.0, 0.0, 0.0, 0.0, 0.0, 0.0, 0.0, 0.0, 0.0, 0.0, 0.0, 0.0, 0.0, 0.0, 0.0, 0.0, 0.0, 0.0, 0.0, 0.0, 0.0, 0.0, 0.0, 0.0, 0.0, 0.0, 0.0, 0.0, 0.0, 0.0, 0.0, 0.0, 0.0, 0.0, 0.0, 0.0, 0.0, 0.0, 0.0, 0.0, 0.0, 0.0, 0.0, 0.0, 0.0, 0.0, 0.0, 0.0, 0.0, 0.0, 0.0, 0.0, 0.0, 0.0, 0.0, 0.0, 0.0, 0.0, 0.0, 0.0, 0.0, 0.0, 0.0, 0.0, 0.0, 0.0, 0.0, 0.0, 0.0, 0.0, 0.0, 0.0, 0.0, 0.0, 0.0, 0.0, 0.0, 0.0, 0.0, 0.0, 0.0, 0.0, 0.0, 0.0, 0.0, 0.0, 0.0, 0.0, 0.0, 0.0, 0.0, 0.0, 0.0, 0.0, 0.0, 0.0, 0.0, 0.0, 0.0, 0.0, 0.0, 0.0, 0.0, 0.0, 0.0, 0.0, 0.0, 0.0, 0.0, 0.0, 0.0, 0.0, 0.0, 0.0, 0.0, 0.0, 0.0, 0.0, 0.0, 0.0, 0.0, 0.0, 0.0, 0.0, 0.0, 0.0, 0.0, 0.0, 0.0, 0.0, 0.0, 0.0, 0.0, 0.0, 0.0, 0.0, 0.0, 0.0, 0.0, 0.0, 0.0, 0.0, 0.0, 0.0, 0.0, 0.0, 0.0, 0.0, 0.0, 0.0, 0.0, 0.0, 0.0, 0.0, 0.0, 0.0, 0.0, 0.0, 0.0, 0.0, 0.0, 0.0, 0.0, 0.0, 0.0, 0.0, 0.0, 0.0, 0.0, 0.0, 0.0, 0.0, 0.0, 0.0, 0.0, 0.0, 0.0, 0.0, 0.0, 0.0, 0.0, 0.0, 0.0, 0.0, 0.0, 0.0, 0.0, 0.0, 0.0, 0.0, 0.0, 0.0, 0.0, 0.0, 0.0, 0.0, 0.0, 0.0, 0.0, 0.0, 0.0, 0.0, 0.0, 0.0, 0.0, 0.0, 0.0, 0.0, 0.0, 0.0, 0.0, 0.0, 0.0, 0.0, 0.0, 0.0, 0.0, 0.0, 0.0, 0.0, 0.0, 0.0, 0.0, 0.0, 0.0, 0.0, 0.0, 0.0, 0.0, 0.0, 0.0, 0.0, 0.0, 0.0, 0.0, 0.0, 0.0, 0.0, 0.0, 0.0, 0.0, 0.0, 0.0, 0.0, 0.0, 0.0, 0.0, 0.0, 0.0, 0.0, 0.0, 0.0, 0.0, 0.0, 0.0, 0.0, 0.0, 0.0, 0.0, 0.0, 0.0, 0.0, 0.0, 0.0, 0.0, 0.0, 0.0, 0.0, 0.0, 0.0, 0.0, 0.0, 0.0, 0.0, 0.0, 0.0, 0.0, 0.0, 0.0, 0.0, 0.0, 0.0, 0.0, 0.0, 0.0, 0.0, 0.0, 0.0, 0.0, 0.0, 0.0, 0.0, 0.0, 0.0, 0.0, 0.0, 0.0, 0.0, 0.0, 0.0, 0.0, 0.0, 0.0, 0.0, 0.0, 0.0, 0.0, 0.0, 0.0, 0.0, 0.0, 0.0, 0.0, 0.0, 0.0, 0.0, 0.0, 0.0, 0.0, 0.0, 0.0, 0.0, 0.0, 0.0, 0.0, 0.0, 0.0, 0.0, 0.0, 0.0, 0.0, 0.0, 0.0, 0.0, 0.0, 0.0, 0.0, 0.0, 0.0, 0.0, 0.0, 0.0, 0.0, 0.0, 0.0, 0.0, 0.0, 0.0, 0.0, 0.0, 0.0, 0.0, 0.0, 0.0, 0.0, 0.0, 0.0, 0.0, 0.0, 0.0, 0.0, 0.0, 0.0, 0.0, 0.0, 0.0, 0.0, 0.0, 0.0, 0.0, 0.0, 0.0, 0.0, 0.0, 0.0, 0.0, 0.0, 0.0, 0.0, 0.0, 0.0, 0.0, 0.0, 0.0, 0.0, 0.0, 0.0, 0.0, 0.0, 0.0, 0.0, 0.0, 0.0, 0.0, 0.0, 0.0, 0.0, 0.0, 0.0, 0.0, 0.0, 0.0, 0.0, 0.0, 0.0, 0.0, 0.0, 0.0, 0.0, 0.0, 0.0, 0.0, 0.0, 0.0, 0.0, 0.0, 0.0, 0.0, 0.0, 0.0, 0.0, 0.0, 0.0, 0.0, 0.0, 0.0, 0.0, 0.0, 0.0, 0.0, 0.0, 0.0, 0.0, 0.0, 0.0, 0.0, 0.0, 0.0, 0.0, 0.0, 0.0, 0.0, 0.0, 0.0, 0.0, 0.0, 0.0, 0.0, 0.0, 0.0, 0.0, 0.0, 0.0, 0.0, 0.0, 0.0, 0.0, 0.0, 0.0, 0.0, 0.0, 0.0, 0.0, 0.0, 0.0, 0.0, 0.0, 0.0, 0.0, 0.0, 0.0, 0.0, 0.0, 0.0, 0.0, 0.0, 0.0, 0.0, 0.0, 0.0, 0.0, 0.0, 0.0, 0.0, 0.0, 0.0, 0.0, 0.0, 0.0, 0.0, 0.0, 0.0, 0.0, 0.0, 0.0, 0.0, 0.0, 0.0, 0.0, 0.0, 0.0, 0.0, 0.0, 0.0, 0.0, 0.0, 0.0, 0.0, 0.0, 0.0, 0.0, 0.0, 0.0, 0.0, 0.0, 0.0, 0.0, 0.0, 0.0, 0.0, 0.0, 0.0, 0.0, 0.0, 0.0, 0.0, 0.0, 0.0, 0.0, 0.0, 0.0, 0.0, 0.0, 0.0, 0.0, 0.0, 0.0, 0.0, 0.0, 0.0, 0.0, 0.0, 0.0, 0.0, 0.0, 0.0, 0.0, 0.0, 0.0, 0.0, 0.0, 0.0, 0.0, 0.0, 0.0, 0.0, 0.0, 0.0, 0.0, 0.0, 0.0, 0.0, 0.0, 0.0, 0.0, 0.0, 0.0, 0.0, 0.0, 0.0, 0.0, 0.0, 0.0, 0.0, 0.0, 0.0, 0.0, 0.0, 0.0, 0.0, 0.0, 0.0, 0.0, 0.0, 0.0, 0.0, 0.0, 0.0, 0.0, 0.0, 0.0, 0.0, 0.0, 0.0, 0.0, 0.0, 0.0, 0.0, 0.0, 0.0, 0.0, 0.0, 0.0, 0.0, 0.0, 0.0, 0.0, 0.0, 0.0, 0.0, 0.0, 0.0, 0.0, 0.0, 0.0, 0.0, 0.0, 0.0, 0.0, 0.0, 0.0, 0.0, 0.0, 0.0, 0.0, 0.0, 0.0, 0.0, 0.0, 0.0, 0.0, 0.0, 0.0, 0.0, 0.0, 0.0, 0.0, 0.0, 0.0, 0.0, 0.0, 0.0, 0.0, 0.0, 0.0, 0.0, 0.0, 0.0, 0.0, 0.0, 0.0, 0.0, 0.0, 0.0])
me_circle_001.materials.append(mat_material_001)
me_circle_001.materials.append(mat_material_002)
me_circle_001.use_remesh_fix_poles = True
me_circle_001.use_remesh_preserve_attributes = False
me_circle_001.update()

# ---- objects
ob_light = bpy.data.objects.new('Light', light_light)
ob_camera = bpy.data.objects.new('Camera', cam_camera)
ob_circle = bpy.data.objects.new('Circle', me_circle)
ob_empty = bpy.data.objects.new('Empty', None)
ob_circle_001 = bpy.data.objects.new('Circle.001', me_circle_001)

# ---- transforms, parenting, visibility, modifiers, constraints
ob_light.location = (8.303, 2.437, 13.66)
ob_light.rotation_euler = (0.6503, 0.05522, 1.866)
ob_light.lock_rotations_4d = False
ob_light.empty_display_type = 'ARROWS'
ob_light.color = (0.0, 0.0, 0.0, 0.0)
ob_light.lineart.crease_threshold = 0.0
ob_camera.location = (30.67, 3.239, 22.15)
ob_camera.rotation_euler = (-2.013, 3.29, -1.354)
ob_camera.scale = (0.9999, 0.261, 0.9688)
ob_camera.lock_rotations_4d = False
ob_camera.empty_display_type = 'ARROWS'
ob_camera.color = (0.0, 0.0, 0.0, 0.0)
ob_camera.display_type = 'WIRE'
ob_camera.lineart.crease_threshold = 0.0
ob_circle.location = (0.0, -4.328e-07, 6.661)
ob_empty.location = (0.0, 0.0, 0.0)
ob_empty.rotation_euler = (0.0, 0.0, 0.5236)
ob_circle_001.location = (-0.01857, 0.01801, 6.633)

# ---- collection membership
col_collection.objects.link(ob_light)
col_collection.objects.link(ob_camera)
col_collection.objects.link(ob_circle)
col_collection.objects.link(ob_empty)
col_collection.objects.link(ob_circle_001)

# ---- scene / render settings (as saved in the file)
scene.camera = ob_camera
scene.frame_start = 1; scene.frame_end = 250; scene.frame_set(6)
scene.render.engine = 'BLENDER_EEVEE_NEXT'
scene.cycles.sampling_pattern = 'TABULATED_SOBOL'
scene.cycles.use_light_tree = False
scene.view_settings.view_transform = 'Filmic'
bpy.context.view_layer.update()

